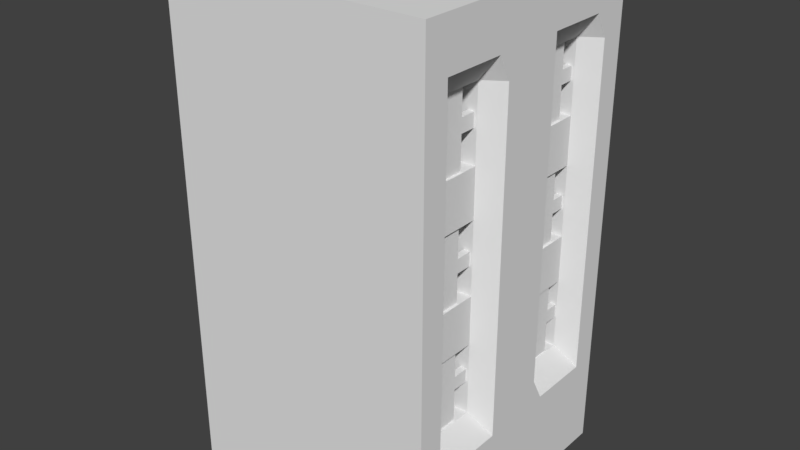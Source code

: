 # Source: Windowed_Building.blend  (saved by Blender 2.77.0; exported with 4.5.12 LTS)
import bpy
from mathutils import Matrix  # noqa: F401  (used for matrix-valued properties, if any)

bpy.ops.wm.read_factory_settings(use_empty=True)
scene = bpy.context.scene
scene.name = 'Scene'

# ---- collections
col_collection_1 = bpy.data.collections.new('Collection 1'); scene.collection.children.link(col_collection_1)

# ---- world
world_world = bpy.data.worlds.new('World'); scene.world = world_world
world_world.color = (0.05088, 0.05088, 0.05088)
world_world.use_sun_shadow = False
world_world.sun_shadow_jitter_overblur = 0.0
world_world.cycles.sampling_method = 'MANUAL'

# ---- meshes
me_cube_001 = bpy.data.meshes.new('Cube.001')
me_cube_001.from_pydata([(-3.56, -3.56, -6.641), (-3.56, -3.56, 6.641), (-3.56, 3.56, -6.641), (-3.56, 3.56, 6.641), (3.56, -3.56, -6.641), (3.56, -3.56, 6.641), (3.56, 3.56, -6.641), (3.56, 3.56, 6.641), (-3.56, -3.56, -6.008), (-3.56, -3.56, -5.376), (-3.56, -3.56, -4.743), (-3.56, -3.56, -4.111), (-3.56, -3.56, -3.478), (-3.56, -3.56, -2.846), (-3.56, -3.56, -2.214), (-3.56, -3.56, -1.581), (-3.56, -3.56, -0.9487), (-3.56, -3.56, -0.3162), (-3.56, -3.56, 0.3162), (-3.56, -3.56, 0.9487), (-3.56, -3.56, 1.581), (-3.56, -3.56, 2.214), (-3.56, -3.56, 2.846), (-3.56, -3.56, 3.479), (-3.56, -3.56, 4.111), (-3.56, -3.56, 4.743), (-3.56, -3.56, 5.376), (-3.56, -3.56, 6.008), (-3.56, 3.56, 6.008), (-3.56, 3.56, 5.376), (-3.56, 3.56, 4.743), (-3.56, 3.56, 4.111), (-3.56, 3.56, 3.478), (-3.56, 3.56, 2.846), (-3.56, 3.56, 2.214), (-3.56, 3.56, 1.581), (-3.56, 3.56, 0.9487), (-3.56, 3.56, 0.3162), (-3.56, 3.56, -0.3162), (-3.56, 3.56, -0.9487), (-3.56, 3.56, -1.581), (-3.56, 3.56, -2.214), (-3.56, 3.56, -2.846), (-3.56, 3.56, -3.479), (-3.56, 3.56, -4.111), (-3.56, 3.56, -4.743), (-3.56, 3.56, -5.376), (-3.56, 3.56, -6.008), (3.56, 3.56, 6.008), (3.56, 3.56, 5.376), (3.56, 3.56, 4.743), (3.56, 3.56, 4.111), (3.56, 3.56, 3.478), (3.56, 3.56, 2.846), (3.56, 3.56, 2.214), (3.56, 3.56, 1.581), (3.56, 3.56, 0.9487), (3.56, 3.56, 0.3162), (3.56, 3.56, -0.3162), (3.56, 3.56, -0.9487), (3.56, 3.56, -1.581), (3.56, 3.56, -2.214), (3.56, 3.56, -2.846), (3.56, 3.56, -3.479), (3.56, 3.56, -4.111), (3.56, 3.56, -4.743), (3.56, 3.56, -5.376), (3.56, 3.56, -6.008), (3.56, -3.56, 6.008), (3.56, -3.56, 5.376), (3.56, -3.56, 4.743), (3.56, -3.56, 4.111), (3.56, -3.56, 3.478), (3.56, -3.56, 2.846), (3.56, -3.56, 2.214), (3.56, -3.56, 1.581), (3.56, -3.56, 0.9487), (3.56, -3.56, 0.3162), (3.56, -3.56, -0.3162), (3.56, -3.56, -0.9487), (3.56, -3.56, -1.581), (3.56, -3.56, -2.214), (3.56, -3.56, -2.846), (3.56, -3.56, -3.479), (3.56, -3.56, -4.111), (3.56, -3.56, -4.743), (3.56, -3.56, -5.376), (3.56, -3.56, -6.008), (-3.56, 3.221, -6.641), (-3.56, 2.882, -6.641), (-3.56, 2.543, -6.641), (-3.56, 2.204, -6.641), (-3.56, 1.865, -6.641), (-3.56, 1.526, -6.641), (-3.56, 1.187, -6.641), (-3.56, 0.8477, -6.641), (-3.56, 0.5086, -6.641), (-3.56, 0.1695, -6.641), (-3.56, -0.1695, -6.641), (-3.56, -0.5086, -6.641), (-3.56, -0.8477, -6.641), (-3.56, -1.187, -6.641), (-3.56, -1.526, -6.641), (-3.56, -1.865, -6.641), (-3.56, -2.204, -6.641), (-3.56, -2.543, -6.641), (-3.56, -2.882, -6.641), (-3.56, -3.221, -6.641), (-3.56, -3.221, 6.641), (-3.56, -2.882, 6.641), (-3.56, -2.543, 6.641), (-3.56, -2.204, 6.641), (-3.56, -1.865, 6.641), (-3.56, -1.526, 6.641), (-3.56, -1.187, 6.641), (-3.56, -0.8477, 6.641), (-3.56, -0.5086, 6.641), (-3.56, -0.1695, 6.641), (-3.56, 0.1695, 6.641), (-3.56, 0.5086, 6.641), (-3.56, 0.8477, 6.641), (-3.56, 1.187, 6.641), (-3.56, 1.526, 6.641), (-3.56, 1.865, 6.641), (-3.56, 2.204, 6.641), (-3.56, 2.543, 6.641), (-3.56, 2.882, 6.641), (-3.56, 3.221, 6.641), (3.56, -3.221, -6.641), (3.56, -2.882, -6.641), (3.56, -2.543, -6.641), (3.56, -2.204, -6.641), (3.56, -1.865, -6.641), (3.56, -1.526, -6.641), (3.56, -1.187, -6.641), (3.56, -0.8477, -6.641), (3.56, -0.5086, -6.641), (3.56, -0.1695, -6.641), (3.56, 0.1695, -6.641), (3.56, 0.5086, -6.641), (3.56, 0.8477, -6.641), (3.56, 1.187, -6.641), (3.56, 1.526, -6.641), (3.56, 1.865, -6.641), (3.56, 2.204, -6.641), (3.56, 2.543, -6.641), (3.56, 2.882, -6.641), (3.56, 3.221, -6.641), (3.56, 3.221, 6.641), (3.56, 2.882, 6.641), (3.56, 2.543, 6.641), (3.56, 2.204, 6.641), (3.56, 1.865, 6.641), (3.56, 1.526, 6.641), (3.56, 1.187, 6.641), (3.56, 0.8477, 6.641), (3.56, 0.5086, 6.641), (3.56, 0.1695, 6.641), (3.56, -0.1695, 6.641), (3.56, -0.5086, 6.641), (3.56, -0.8477, 6.641), (3.56, -1.187, 6.641), (3.56, -1.526, 6.641), (3.56, -1.865, 6.641), (3.56, -2.204, 6.641), (3.56, -2.543, 6.641), (3.56, -2.882, 6.641), (3.56, -3.221, 6.641), (3.56, 3.221, -6.008), (3.56, 2.882, -6.008), (3.56, 2.543, -6.008), (3.56, 2.204, -6.008), (3.56, 1.865, -6.008), (3.56, 1.526, -6.008), (3.56, 1.187, -6.008), (3.56, 0.8477, -6.008), (3.56, 0.5086, -6.008), (3.56, 0.1695, -6.008), (3.56, -0.1695, -6.008), (3.56, -0.5086, -6.008), (3.56, -0.8477, -6.008), (3.56, -1.187, -6.008), (3.56, -1.526, -6.008), (3.56, -1.865, -6.008), (3.56, -2.204, -6.008), (3.56, -2.543, -6.008), (3.56, -2.882, -6.008), (3.56, -3.221, -6.008), (3.56, 3.221, -5.376), (3.56, 2.882, -5.376), (3.56, 2.543, -5.376), (3.56, 2.204, -5.376), (3.56, 1.865, -5.376), (3.56, 1.526, -5.376), (3.56, 1.187, -5.376), (3.56, 0.8477, -5.376), (3.56, 0.5086, -5.376), (3.56, 0.1695, -5.376), (3.56, -0.1695, -5.376), (3.56, -0.5086, -5.376), (3.56, -0.8477, -5.376), (3.56, -1.187, -5.376), (3.56, -1.526, -5.376), (3.56, -1.865, -5.376), (3.56, -2.204, -5.376), (3.56, -2.543, -5.376), (3.56, -2.882, -5.376), (3.56, -3.221, -5.376), (3.56, 3.221, -4.743), (3.56, 2.882, -4.743), (3.56, 2.543, -4.743), (3.56, 2.204, -4.743), (3.56, 1.865, -4.743), (3.56, 1.526, -4.743), (3.56, 1.187, -4.743), (3.56, 0.8477, -4.743), (3.56, 0.5086, -4.743), (3.56, 0.1695, -4.743), (3.56, -0.1695, -4.743), (3.56, -0.5086, -4.743), (3.56, -0.8477, -4.743), (3.56, -1.187, -4.743), (3.56, -1.526, -4.743), (3.56, -1.865, -4.743), (3.56, -2.204, -4.743), (3.56, -2.543, -4.743), (3.56, -2.882, -4.743), (3.56, -3.221, -4.743), (3.56, 3.221, -4.111), (3.56, 2.882, -4.111), (3.56, 2.543, -4.111), (3.56, 2.204, -4.111), (3.56, 1.865, -4.111), (3.56, 1.526, -4.111), (3.56, 1.187, -4.111), (3.56, 0.8477, -4.111), (3.56, 0.5086, -4.111), (3.56, 0.1695, -4.111), (3.56, -0.1695, -4.111), (3.56, -0.5086, -4.111), (3.56, -0.8477, -4.111), (3.56, -1.187, -4.111), (3.56, -1.526, -4.111), (3.56, -1.865, -4.111), (3.56, -2.204, -4.111), (3.56, -2.543, -4.111), (3.56, -2.882, -4.111), (3.56, -3.221, -4.111), (3.56, 3.221, -3.479), (3.56, 2.882, -3.479), (3.041, 2.543, -3.479), (3.041, 2.204, -3.479), (3.041, 1.865, -3.479), (3.041, 1.526, -3.479), (3.041, 1.187, -3.479), (3.56, 0.8477, -3.479), (3.56, 0.5086, -3.479), (3.56, 0.1695, -3.479), (3.56, -0.1695, -3.479), (3.56, -0.5086, -3.479), (3.56, -0.8477, -3.479), (3.041, -1.187, -3.479), (3.041, -1.526, -3.479), (3.041, -1.865, -3.479), (3.041, -2.204, -3.479), (3.041, -2.543, -3.479), (3.56, -2.882, -3.479), (3.56, -3.221, -3.479), (3.56, 3.221, -2.846), (3.56, 2.882, -2.846), (3.041, 2.543, -2.846), (3.041, 1.187, -2.846), (3.56, 0.8477, -2.846), (3.56, 0.5086, -2.846), (3.56, 0.1695, -2.846), (3.56, -0.1695, -2.846), (3.56, -0.5086, -2.846), (3.56, -0.8477, -2.846), (3.041, -1.187, -2.846), (3.041, -2.543, -2.846), (3.56, -2.882, -2.846), (3.56, -3.221, -2.846), (3.56, 3.221, -2.214), (3.56, 2.882, -2.214), (3.041, 2.543, -2.214), (3.041, 1.187, -2.214), (3.56, 0.8477, -2.214), (3.56, 0.5086, -2.214), (3.56, 0.1695, -2.214), (3.56, -0.1695, -2.214), (3.56, -0.5086, -2.214), (3.56, -0.8477, -2.214), (3.041, -1.187, -2.214), (3.041, -2.543, -2.214), (3.56, -2.882, -2.214), (3.56, -3.221, -2.214), (3.56, 3.221, -1.581), (3.56, 2.882, -1.581), (3.041, 2.543, -1.581), (3.041, 2.204, -1.581), (3.041, 1.865, -1.581), (3.041, 1.526, -1.581), (3.041, 1.187, -1.581), (3.56, 0.8477, -1.581), (3.56, 0.5086, -1.581), (3.56, 0.1695, -1.581), (3.56, -0.1695, -1.581), (3.56, -0.5086, -1.581), (3.56, -0.8477, -1.581), (3.041, -1.187, -1.581), (3.041, -1.526, -1.581), (3.041, -1.865, -1.581), (3.041, -2.204, -1.581), (3.041, -2.543, -1.581), (3.56, -2.882, -1.581), (3.56, -3.221, -1.581), (3.56, 3.221, -0.9487), (3.56, 2.882, -0.9487), (3.04, 2.543, -0.9487), (3.04, 2.204, -0.9487), (3.04, 1.865, -0.9487), (3.04, 1.526, -0.9487), (3.04, 1.187, -0.9487), (3.56, 0.8477, -0.9487), (3.56, 0.5086, -0.9487), (3.56, 0.1695, -0.9487), (3.56, -0.1695, -0.9487), (3.56, -0.5086, -0.9487), (3.56, -0.8477, -0.9487), (3.04, -1.187, -0.9487), (3.04, -1.526, -0.9487), (3.04, -1.865, -0.9487), (3.04, -2.204, -0.9487), (3.04, -2.543, -0.9487), (3.56, -2.882, -0.9487), (3.56, -3.221, -0.9487), (3.56, 3.221, -0.3162), (3.56, 2.882, -0.3162), (3.041, 2.543, -0.3162), (3.041, 2.204, -0.3162), (3.041, 1.865, -0.3162), (3.041, 1.526, -0.3162), (3.041, 1.187, -0.3162), (3.56, 0.8477, -0.3162), (3.56, 0.5086, -0.3162), (3.56, 0.1695, -0.3162), (3.56, -0.1695, -0.3162), (3.56, -0.5086, -0.3162), (3.56, -0.8477, -0.3162), (3.041, -1.187, -0.3162), (3.041, -1.526, -0.3162), (3.041, -1.865, -0.3162), (3.041, -2.204, -0.3162), (3.041, -2.543, -0.3162), (3.56, -2.882, -0.3162), (3.56, -3.221, -0.3162), (3.56, 3.221, 0.3162), (3.56, 2.882, 0.3162), (3.041, 2.543, 0.3162), (3.041, 1.187, 0.3162), (3.56, 0.8477, 0.3162), (3.56, 0.5086, 0.3162), (3.56, 0.1695, 0.3162), (3.56, -0.1695, 0.3162), (3.56, -0.5086, 0.3162), (3.56, -0.8477, 0.3162), (3.041, -1.187, 0.3162), (3.041, -2.543, 0.3162), (3.56, -2.882, 0.3162), (3.56, -3.221, 0.3162), (3.56, 3.221, 0.9487), (3.56, 2.882, 0.9487), (3.041, 2.543, 0.9487), (3.041, 1.187, 0.9487), (3.56, 0.8477, 0.9487), (3.56, 0.5086, 0.9487), (3.56, 0.1695, 0.9487), (3.56, -0.1695, 0.9487), (3.56, -0.5086, 0.9487), (3.56, -0.8477, 0.9487), (3.041, -1.187, 0.9487), (3.041, -2.543, 0.9487), (3.56, -2.882, 0.9487), (3.56, -3.221, 0.9487), (3.56, 3.221, 1.581), (3.56, 2.882, 1.581), (3.041, 2.543, 1.581), (3.041, 2.204, 1.581), (3.041, 1.865, 1.581), (3.041, 1.526, 1.581), (3.041, 1.187, 1.581), (3.56, 0.8477, 1.581), (3.56, 0.5086, 1.581), (3.56, 0.1695, 1.581), (3.56, -0.1695, 1.581), (3.56, -0.5086, 1.581), (3.56, -0.8477, 1.581), (3.041, -1.187, 1.581), (3.041, -1.526, 1.581), (3.041, -1.865, 1.581), (3.041, -2.204, 1.581), (3.041, -2.543, 1.581), (3.56, -2.882, 1.581), (3.56, -3.221, 1.581), (3.56, 3.221, 2.214), (3.56, 2.882, 2.214), (3.04, 2.543, 2.214), (3.04, 2.204, 2.214), (3.04, 1.865, 2.214), (3.04, 1.526, 2.214), (3.04, 1.187, 2.214), (3.56, 0.8477, 2.214), (3.56, 0.5086, 2.214), (3.56, 0.1695, 2.214), (3.56, -0.1695, 2.214), (3.56, -0.5086, 2.214), (3.56, -0.8477, 2.214), (3.04, -1.187, 2.214), (3.04, -1.526, 2.214), (3.04, -1.865, 2.214), (3.04, -2.204, 2.214), (3.04, -2.543, 2.214), (3.56, -2.882, 2.214), (3.56, -3.221, 2.214), (3.56, 3.221, 2.846), (3.56, 2.882, 2.846), (3.041, 2.543, 2.846), (3.041, 2.204, 2.846), (3.041, 1.865, 2.846), (3.041, 1.526, 2.846), (3.041, 1.187, 2.846), (3.56, 0.8477, 2.846), (3.56, 0.5086, 2.846), (3.56, 0.1695, 2.846), (3.56, -0.1695, 2.846), (3.56, -0.5086, 2.846), (3.56, -0.8477, 2.846), (3.041, -1.187, 2.846), (3.041, -1.526, 2.846), (3.041, -1.865, 2.846), (3.041, -2.204, 2.846), (3.041, -2.543, 2.846), (3.56, -2.882, 2.846), (3.56, -3.221, 2.846), (3.56, 3.221, 3.478), (3.56, 2.882, 3.478), (3.041, 2.543, 3.478), (3.041, 1.187, 3.478), (3.56, 0.8477, 3.478), (3.56, 0.5086, 3.478), (3.56, 0.1695, 3.478), (3.56, -0.1695, 3.478), (3.56, -0.5086, 3.478), (3.56, -0.8477, 3.478), (3.041, -1.187, 3.478), (3.041, -2.543, 3.478), (3.56, -2.882, 3.478), (3.56, -3.221, 3.478), (3.56, 3.221, 4.111), (3.56, 2.882, 4.111), (3.041, 2.543, 4.111), (3.041, 1.187, 4.111), (3.56, 0.8477, 4.111), (3.56, 0.5086, 4.111), (3.56, 0.1695, 4.111), (3.56, -0.1695, 4.111), (3.56, -0.5086, 4.111), (3.56, -0.8477, 4.111), (3.041, -1.187, 4.111), (3.041, -2.543, 4.111), (3.56, -2.882, 4.111), (3.56, -3.221, 4.111), (3.56, 3.221, 4.743), (3.56, 2.882, 4.743), (3.041, 2.543, 4.743), (3.041, 2.204, 4.743), (3.041, 1.865, 4.743), (3.041, 1.526, 4.743), (3.041, 1.187, 4.743), (3.56, 0.8477, 4.743), (3.56, 0.5086, 4.743), (3.56, 0.1695, 4.743), (3.56, -0.1695, 4.743), (3.56, -0.5086, 4.743), (3.56, -0.8477, 4.743), (3.041, -1.187, 4.743), (3.041, -1.526, 4.743), (3.041, -1.865, 4.743), (3.041, -2.204, 4.743), (3.041, -2.543, 4.743), (3.56, -2.882, 4.743), (3.56, -3.221, 4.743), (3.56, 3.221, 5.376), (3.56, 2.882, 5.376), (3.56, 2.543, 5.376), (3.56, 2.204, 5.376), (3.56, 1.865, 5.376), (3.56, 1.526, 5.376), (3.56, 1.187, 5.376), (3.56, 0.8477, 5.376), (3.56, 0.5086, 5.376), (3.56, 0.1695, 5.376), (3.56, -0.1695, 5.376), (3.56, -0.5086, 5.376), (3.56, -0.8477, 5.376), (3.56, -1.187, 5.376), (3.56, -1.526, 5.376), (3.56, -1.865, 5.376), (3.56, -2.204, 5.376), (3.56, -2.543, 5.376), (3.56, -2.882, 5.376), (3.56, -3.221, 5.376), (3.56, 3.221, 6.008), (3.56, 2.882, 6.008), (3.56, 2.543, 6.008), (3.56, 2.204, 6.008), (3.56, 1.865, 6.008), (3.56, 1.526, 6.008), (3.56, 1.187, 6.008), (3.56, 0.8477, 6.008), (3.56, 0.5086, 6.008), (3.56, 0.1695, 6.008), (3.56, -0.1695, 6.008), (3.56, -0.5086, 6.008), (3.56, -0.8477, 6.008), (3.56, -1.187, 6.008), (3.56, -1.526, 6.008), (3.56, -1.865, 6.008), (3.56, -2.204, 6.008), (3.56, -2.543, 6.008), (3.56, -2.882, 6.008), (3.56, -3.221, 6.008), (-3.56, -3.221, -6.008), (-3.56, -2.882, -6.008), (-3.56, -2.543, -6.008), (-3.56, -2.204, -6.008), (-3.56, -1.865, -6.008), (-3.56, -1.526, -6.008), (-3.56, -1.187, -6.008), (-3.56, -0.8477, -6.008), (-3.56, -0.5086, -6.008), (-3.56, -0.1695, -6.008), (-3.56, 0.1695, -6.008), (-3.56, 0.5086, -6.008), (-3.56, 0.8477, -6.008), (-3.56, 1.187, -6.008), (-3.56, 1.526, -6.008), (-3.56, 1.865, -6.008), (-3.56, 2.204, -6.008), (-3.56, 2.543, -6.008), (-3.56, 2.882, -6.008), (-3.56, 3.221, -6.008), (-3.56, -3.221, -5.376), (-3.56, -2.882, -5.376), (-3.56, -2.543, -5.376), (-3.56, -2.204, -5.376), (-3.56, -1.865, -5.376), (-3.56, -1.526, -5.376), (-3.56, -1.187, -5.376), (-3.56, -0.8477, -5.376), (-3.56, -0.5086, -5.376), (-3.56, -0.1695, -5.376), (-3.56, 0.1695, -5.376), (-3.56, 0.5086, -5.376), (-3.56, 0.8477, -5.376), (-3.56, 1.187, -5.376), (-3.56, 1.526, -5.376), (-3.56, 1.865, -5.376), (-3.56, 2.204, -5.376), (-3.56, 2.543, -5.376), (-3.56, 2.882, -5.376), (-3.56, 3.221, -5.376), (-3.56, -3.221, -4.743), (-3.56, -2.882, -4.743), (-3.56, -2.543, -4.743), (-3.56, -2.204, -4.743), (-3.56, -1.865, -4.743), (-3.56, -1.526, -4.743), (-3.56, -1.187, -4.743), (-3.56, -0.8477, -4.743), (-3.56, -0.5086, -4.743), (-3.56, -0.1695, -4.743), (-3.56, 0.1695, -4.743), (-3.56, 0.5086, -4.743), (-3.56, 0.8477, -4.743), (-3.56, 1.187, -4.743), (-3.56, 1.526, -4.743), (-3.56, 1.865, -4.743), (-3.56, 2.204, -4.743), (-3.56, 2.543, -4.743), (-3.56, 2.882, -4.743), (-3.56, 3.221, -4.743), (-3.56, -3.221, -4.111), (-3.56, -2.882, -4.111), (-3.56, -2.543, -4.111), (-3.56, -2.204, -4.111), (-3.56, -1.865, -4.111), (-3.56, -1.526, -4.111), (-3.56, -1.187, -4.111), (-3.56, -0.8477, -4.111), (-3.56, -0.5086, -4.111), (-3.56, -0.1695, -4.111), (-3.56, 0.1695, -4.111), (-3.56, 0.5086, -4.111), (-3.56, 0.8477, -4.111), (-3.56, 1.187, -4.111), (-3.56, 1.526, -4.111), (-3.56, 1.865, -4.111), (-3.56, 2.204, -4.111), (-3.56, 2.543, -4.111), (-3.56, 2.882, -4.111), (-3.56, 3.221, -4.111), (-3.56, -3.221, -3.478), (-3.56, -2.882, -3.478), (-3.041, -2.543, -3.478), (-3.041, -2.204, -3.478), (-3.041, -1.865, -3.478), (-3.041, -1.526, -3.478), (-3.041, -1.187, -3.478), (-3.56, -0.8477, -3.478), (-3.56, -0.5086, -3.478), (-3.56, -0.1695, -3.478), (-3.56, 0.1695, -3.478), (-3.56, 0.5086, -3.478), (-3.56, 0.8477, -3.479), (-3.041, 1.187, -3.479), (-3.041, 1.526, -3.479), (-3.041, 1.865, -3.479), (-3.041, 2.204, -3.479), (-3.041, 2.543, -3.479), (-3.56, 2.882, -3.479), (-3.56, 3.221, -3.479), (-3.56, -3.221, -2.846), (-3.56, -2.882, -2.846), (-3.041, -2.543, -2.846), (-3.041, -1.187, -2.846), (-3.56, -0.8477, -2.846), (-3.56, -0.5086, -2.846), (-3.56, -0.1695, -2.846), (-3.56, 0.1695, -2.846), (-3.56, 0.5086, -2.846), (-3.56, 0.8477, -2.846), (-3.041, 1.187, -2.846), (-3.041, 2.543, -2.846), (-3.56, 2.882, -2.846), (-3.56, 3.221, -2.846), (-3.56, -3.221, -2.214), (-3.56, -2.882, -2.214), (-3.041, -2.543, -2.214), (-3.041, -1.187, -2.214), (-3.56, -0.8477, -2.214), (-3.56, -0.5086, -2.214), (-3.56, -0.1695, -2.214), (-3.56, 0.1695, -2.214), (-3.56, 0.5086, -2.214), (-3.56, 0.8477, -2.214), (-3.041, 1.187, -2.214), (-3.041, 2.543, -2.214), (-3.56, 2.882, -2.214), (-3.56, 3.221, -2.214), (-3.56, -3.221, -1.581), (-3.56, -2.882, -1.581), (-3.041, -2.543, -1.581), (-3.041, -2.204, -1.581), (-3.041, -1.865, -1.581), (-3.041, -1.526, -1.581), (-3.041, -1.187, -1.581), (-3.56, -0.8477, -1.581), (-3.56, -0.5086, -1.581), (-3.56, -0.1695, -1.581), (-3.56, 0.1695, -1.581), (-3.56, 0.5086, -1.581), (-3.56, 0.8477, -1.581), (-3.041, 1.187, -1.581), (-3.041, 1.526, -1.581), (-3.041, 1.865, -1.581), (-3.041, 2.204, -1.581), (-3.041, 2.543, -1.581), (-3.56, 2.882, -1.581), (-3.56, 3.221, -1.581), (-3.56, -3.221, -0.9487), (-3.56, -2.882, -0.9487), (-3.56, -2.543, -0.9487), (-3.56, -2.204, -0.9487), (-3.56, -1.865, -0.9487), (-3.56, -1.526, -0.9487), (-3.56, -1.187, -0.9487), (-3.56, -0.8477, -0.9487), (-3.56, -0.5086, -0.9487), (-3.56, -0.1695, -0.9487), (-3.56, 0.1695, -0.9487), (-3.56, 0.5086, -0.9487), (-3.56, 0.8477, -0.9487), (-3.56, 1.187, -0.9487), (-3.56, 1.526, -0.9487), (-3.56, 1.865, -0.9487), (-3.56, 2.204, -0.9487), (-3.56, 2.543, -0.9487), (-3.56, 2.882, -0.9487), (-3.56, 3.221, -0.9487), (-3.56, -3.221, -0.3162), (-3.56, -2.882, -0.3162), (-3.041, -2.543, -0.3162), (-3.041, -2.204, -0.3162), (-3.041, -1.865, -0.3162), (-3.041, -1.526, -0.3162), (-3.041, -1.187, -0.3162), (-3.56, -0.8477, -0.3162), (-3.56, -0.5086, -0.3162), (-3.56, -0.1695, -0.3162), (-3.56, 0.1695, -0.3162), (-3.56, 0.5086, -0.3162), (-3.56, 0.8477, -0.3162), (-3.041, 1.187, -0.3162), (-3.041, 1.526, -0.3162), (-3.041, 1.865, -0.3162), (-3.041, 2.204, -0.3162), (-3.041, 2.543, -0.3162), (-3.56, 2.882, -0.3162), (-3.56, 3.221, -0.3162), (-3.56, -3.221, 0.3162), (-3.56, -2.882, 0.3162), (-3.041, -2.543, 0.3162), (-3.041, -1.187, 0.3162), (-3.56, -0.8477, 0.3162), (-3.56, -0.5086, 0.3162), (-3.56, -0.1695, 0.3162), (-3.56, 0.1695, 0.3162), (-3.56, 0.5086, 0.3162), (-3.56, 0.8477, 0.3162), (-3.041, 1.187, 0.3162), (-3.041, 2.543, 0.3162), (-3.56, 2.882, 0.3162), (-3.56, 3.221, 0.3162), (-3.56, -3.221, 0.9487), (-3.56, -2.882, 0.9487), (-3.041, -2.543, 0.9487), (-3.041, -1.187, 0.9487), (-3.56, -0.8477, 0.9487), (-3.56, -0.5086, 0.9487), (-3.56, -0.1695, 0.9487), (-3.56, 0.1695, 0.9487), (-3.56, 0.5086, 0.9487), (-3.56, 0.8477, 0.9487), (-3.041, 1.187, 0.9487), (-3.041, 2.543, 0.9487), (-3.56, 2.882, 0.9487), (-3.56, 3.221, 0.9487), (-3.56, -3.221, 1.581), (-3.56, -2.882, 1.581), (-3.041, -2.543, 1.581), (-3.041, -2.204, 1.581), (-3.041, -1.865, 1.581), (-3.041, -1.526, 1.581), (-3.041, -1.187, 1.581), (-3.56, -0.8477, 1.581), (-3.56, -0.5086, 1.581), (-3.56, -0.1695, 1.581), (-3.56, 0.1695, 1.581), (-3.56, 0.5086, 1.581), (-3.56, 0.8477, 1.581), (-3.041, 1.187, 1.581), (-3.041, 1.526, 1.581), (-3.041, 1.865, 1.581), (-3.041, 2.204, 1.581), (-3.041, 2.543, 1.581), (-3.56, 2.882, 1.581), (-3.56, 3.221, 1.581), (-3.56, -3.221, 2.214), (-3.56, -2.882, 2.214), (-3.56, -2.543, 2.214), (-3.56, -2.204, 2.214), (-3.56, -1.865, 2.214), (-3.56, -1.526, 2.214), (-3.56, -1.187, 2.214), (-3.56, -0.8477, 2.214), (-3.56, -0.5086, 2.214), (-3.56, -0.1695, 2.214), (-3.56, 0.1695, 2.214), (-3.56, 0.5086, 2.214), (-3.56, 0.8477, 2.214), (-3.56, 1.187, 2.214), (-3.56, 1.526, 2.214), (-3.56, 1.865, 2.214), (-3.56, 2.204, 2.214), (-3.56, 2.543, 2.214), (-3.56, 2.882, 2.214), (-3.56, 3.221, 2.214), (-3.56, -3.221, 2.846), (-3.56, -2.882, 2.846), (-3.041, -2.543, 2.846), (-3.041, -2.204, 2.846), (-3.041, -1.865, 2.846), (-3.041, -1.526, 2.846), (-3.041, -1.187, 2.846), (-3.56, -0.8477, 2.846), (-3.56, -0.5086, 2.846), (-3.56, -0.1695, 2.846), (-3.56, 0.1695, 2.846), (-3.56, 0.5086, 2.846), (-3.56, 0.8477, 2.846), (-3.041, 1.187, 2.846), (-3.041, 1.526, 2.846), (-3.041, 1.865, 2.846), (-3.041, 2.204, 2.846), (-3.041, 2.543, 2.846), (-3.56, 2.882, 2.846), (-3.56, 3.221, 2.846), (-3.56, -3.221, 3.479), (-3.56, -2.882, 3.479), (-3.041, -2.543, 3.479), (-3.041, -1.187, 3.479), (-3.56, -0.8477, 3.479), (-3.56, -0.5086, 3.479), (-3.56, -0.1695, 3.479), (-3.56, 0.1695, 3.479), (-3.56, 0.5086, 3.479), (-3.56, 0.8477, 3.479), (-3.041, 1.187, 3.479), (-3.041, 2.543, 3.478), (-3.56, 2.882, 3.478), (-3.56, 3.221, 3.478), (-3.56, -3.221, 4.111), (-3.56, -2.882, 4.111), (-3.041, -2.543, 4.111), (-3.041, -1.187, 4.111), (-3.56, -0.8477, 4.111), (-3.56, -0.5086, 4.111), (-3.56, -0.1695, 4.111), (-3.56, 0.1695, 4.111), (-3.56, 0.5086, 4.111), (-3.56, 0.8477, 4.111), (-3.041, 1.187, 4.111), (-3.041, 2.543, 4.111), (-3.56, 2.882, 4.111), (-3.56, 3.221, 4.111), (-3.56, -3.221, 4.743), (-3.56, -2.882, 4.743), (-3.041, -2.543, 4.743), (-3.041, -2.204, 4.743), (-3.041, -1.865, 4.743), (-3.041, -1.526, 4.743), (-3.041, -1.187, 4.743), (-3.56, -0.8477, 4.743), (-3.56, -0.5086, 4.743), (-3.56, -0.1695, 4.743), (-3.56, 0.1695, 4.743), (-3.56, 0.5086, 4.743), (-3.56, 0.8477, 4.743), (-3.041, 1.187, 4.743), (-3.041, 1.526, 4.743), (-3.041, 1.865, 4.743), (-3.041, 2.204, 4.743), (-3.041, 2.543, 4.743), (-3.56, 2.882, 4.743), (-3.56, 3.221, 4.743), (-3.56, -3.221, 5.376), (-3.56, -2.882, 5.376), (-3.56, -2.543, 5.376), (-3.56, -2.204, 5.376), (-3.56, -1.865, 5.376), (-3.56, -1.526, 5.376), (-3.56, -1.187, 5.376), (-3.56, -0.8477, 5.376), (-3.56, -0.5086, 5.376), (-3.56, -0.1695, 5.376), (-3.56, 0.1695, 5.376), (-3.56, 0.5086, 5.376), (-3.56, 0.8477, 5.376), (-3.56, 1.187, 5.376), (-3.56, 1.526, 5.376), (-3.56, 1.865, 5.376), (-3.56, 2.204, 5.376), (-3.56, 2.543, 5.376), (-3.56, 2.882, 5.376), (-3.56, 3.221, 5.376), (-3.56, -3.221, 6.008), (-3.56, -2.882, 6.008), (-3.56, -2.543, 6.008), (-3.56, -2.204, 6.008), (-3.56, -1.865, 6.008), (-3.56, -1.526, 6.008), (-3.56, -1.187, 6.008), (-3.56, -0.8477, 6.008), (-3.56, -0.5086, 6.008), (-3.56, -0.1695, 6.008), (-3.56, 0.1695, 6.008), (-3.56, 0.5086, 6.008), (-3.56, 0.8477, 6.008), (-3.56, 1.187, 6.008), (-3.56, 1.526, 6.008), (-3.56, 1.865, 6.008), (-3.56, 2.204, 6.008), (-3.56, 2.543, 6.008), (-3.56, 2.882, 6.008), (-3.56, 3.221, 6.008), (1.673, 2.543, -3.479), (1.673, 2.204, -3.479), (1.673, 1.865, -3.479), (1.673, 1.526, -3.479), (1.673, 1.187, -3.479), (1.673, -1.187, -3.479), (1.673, -1.526, -3.479), (1.673, -1.865, -3.479), (1.673, -2.204, -3.479), (1.673, -2.543, -3.479), (1.673, 2.543, -2.846), (1.673, 2.204, -2.846), (1.673, 1.865, -2.846), (1.673, 1.526, -2.846), (1.673, 1.187, -2.846), (1.673, -1.187, -2.846), (1.673, -1.526, -2.846), (1.673, -1.865, -2.846), (1.673, -2.204, -2.846), (1.673, -2.543, -2.846), (1.673, 2.543, -2.214), (1.673, 2.204, -2.214), (1.673, 1.865, -2.214), (1.673, 1.526, -2.214), (1.673, 1.187, -2.214), (1.673, -1.187, -2.214), (1.673, -1.526, -2.214), (1.673, -1.865, -2.214), (1.673, -2.204, -2.214), (1.673, -2.543, -2.214), (1.673, 2.543, -1.581), (1.673, 2.204, -1.581), (1.673, 1.865, -1.581), (1.673, 1.526, -1.581), (1.673, 1.187, -1.581), (1.673, -1.187, -1.581), (1.673, -1.526, -1.581), (1.673, -1.865, -1.581), (1.673, -2.204, -1.581), (1.673, -2.543, -1.581), (1.673, 2.543, -0.3162), (1.673, 2.204, -0.3162), (1.673, 1.865, -0.3162), (1.673, 1.526, -0.3162), (1.673, 1.187, -0.3162), (1.673, -1.187, -0.3162), (1.673, -1.526, -0.3162), (1.673, -1.865, -0.3162), (1.673, -2.204, -0.3162), (1.673, -2.543, -0.3162), (1.673, 2.543, 0.3162), (1.673, 2.204, 0.3162), (1.673, 1.865, 0.3162), (1.673, 1.526, 0.3162), (1.673, 1.187, 0.3162), (1.673, -1.187, 0.3162), (1.673, -1.526, 0.3162), (1.673, -1.865, 0.3162), (1.673, -2.204, 0.3162), (1.673, -2.543, 0.3162), (1.673, 2.543, 0.9487), (1.673, 2.204, 0.9487), (1.673, 1.865, 0.9487), (1.673, 1.526, 0.9487), (1.673, 1.187, 0.9487), (1.673, -1.187, 0.9487), (1.673, -1.526, 0.9487), (1.673, -1.865, 0.9487), (1.673, -2.204, 0.9487), (1.673, -2.543, 0.9487), (1.673, 2.543, 1.581), (1.673, 2.204, 1.581), (1.673, 1.865, 1.581), (1.673, 1.526, 1.581), (1.673, 1.187, 1.581), (1.673, -1.187, 1.581), (1.673, -1.526, 1.581), (1.673, -1.865, 1.581), (1.673, -2.204, 1.581), (1.673, -2.543, 1.581), (1.673, 2.543, 2.846), (1.673, 2.204, 2.846), (1.673, 1.865, 2.846), (1.673, 1.526, 2.846), (1.673, 1.187, 2.846), (1.673, -1.187, 2.846), (1.673, -1.526, 2.846), (1.673, -1.865, 2.846), (1.673, -2.204, 2.846), (1.673, -2.543, 2.846), (1.673, 2.543, 3.478), (1.673, 2.204, 3.478), (1.673, 1.865, 3.478), (1.673, 1.526, 3.478), (1.673, 1.187, 3.478), (1.673, -1.187, 3.478), (1.673, -1.526, 3.478), (1.673, -1.865, 3.478), (1.673, -2.204, 3.478), (1.673, -2.543, 3.478), (1.673, 2.543, 4.111), (1.673, 2.204, 4.111), (1.673, 1.865, 4.111), (1.673, 1.526, 4.111), (1.673, 1.187, 4.111), (1.673, -1.187, 4.111), (1.673, -1.526, 4.111), (1.673, -1.865, 4.111), (1.673, -2.204, 4.111), (1.673, -2.543, 4.111), (1.673, 2.543, 4.743), (1.673, 2.204, 4.743), (1.673, 1.865, 4.743), (1.673, 1.526, 4.743), (1.673, 1.187, 4.743), (1.673, -1.187, 4.743), (1.673, -1.526, 4.743), (1.673, -1.865, 4.743), (1.673, -2.204, 4.743), (1.673, -2.543, 4.743), (-1.673, -2.543, -3.478), (-1.673, -2.204, -3.478), (-1.673, -1.865, -3.478), (-1.673, -1.526, -3.478), (-1.673, -1.187, -3.478), (-1.673, 1.187, -3.479), (-1.673, 1.526, -3.479), (-1.673, 1.865, -3.479), (-1.673, 2.204, -3.479), (-1.673, 2.543, -3.479), (-1.673, -2.543, -2.846), (-1.673, -2.204, -2.846), (-1.673, -1.865, -2.846), (-1.673, -1.526, -2.846), (-1.673, -1.187, -2.846), (-1.673, 1.187, -2.846), (-1.673, 1.526, -2.846), (-1.673, 1.865, -2.846), (-1.673, 2.204, -2.846), (-1.673, 2.543, -2.846), (-1.673, -2.543, -2.214), (-1.673, -2.204, -2.214), (-1.673, -1.865, -2.214), (-1.673, -1.526, -2.214), (-1.673, -1.187, -2.214), (-1.673, 1.187, -2.214), (-1.673, 1.526, -2.214), (-1.673, 1.865, -2.214), (-1.673, 2.204, -2.214), (-1.673, 2.543, -2.214), (-1.673, -2.543, -1.581), (-1.673, -2.204, -1.581), (-1.673, -1.865, -1.581), (-1.673, -1.526, -1.581), (-1.673, -1.187, -1.581), (-1.673, 1.187, -1.581), (-1.673, 1.526, -1.581), (-1.673, 1.865, -1.581), (-1.673, 2.204, -1.581), (-1.673, 2.543, -1.581), (-1.673, -2.543, -0.3162), (-1.673, -2.204, -0.3162), (-1.673, -1.865, -0.3162), (-1.673, -1.526, -0.3162), (-1.673, -1.187, -0.3162), (-1.673, 1.187, -0.3162), (-1.673, 1.526, -0.3162), (-1.673, 1.865, -0.3162), (-1.673, 2.204, -0.3162), (-1.673, 2.543, -0.3162), (-1.673, -2.543, 0.3162), (-1.673, -2.204, 0.3162), (-1.673, -1.865, 0.3162), (-1.673, -1.526, 0.3162), (-1.673, -1.187, 0.3162), (-1.673, 1.187, 0.3162), (-1.673, 1.526, 0.3162), (-1.673, 1.865, 0.3162), (-1.673, 2.204, 0.3162), (-1.673, 2.543, 0.3162), (-1.673, -2.543, 0.9487), (-1.673, -2.204, 0.9487), (-1.673, -1.865, 0.9487), (-1.673, -1.526, 0.9487), (-1.673, -1.187, 0.9487), (-1.673, 1.187, 0.9487), (-1.673, 1.526, 0.9487), (-1.673, 1.865, 0.9487), (-1.673, 2.204, 0.9487), (-1.673, 2.543, 0.9487), (-1.673, -2.543, 1.581), (-1.673, -2.204, 1.581), (-1.673, -1.865, 1.581), (-1.673, -1.526, 1.581), (-1.673, -1.187, 1.581), (-1.673, 1.187, 1.581), (-1.673, 1.526, 1.581), (-1.673, 1.865, 1.581), (-1.673, 2.204, 1.581), (-1.673, 2.543, 1.581), (-1.673, -2.543, 2.846), (-1.673, -2.204, 2.846), (-1.673, -1.865, 2.846), (-1.673, -1.526, 2.846), (-1.673, -1.187, 2.846), (-1.673, 1.187, 2.846), (-1.673, 1.526, 2.846), (-1.673, 1.865, 2.846), (-1.673, 2.204, 2.846), (-1.673, 2.543, 2.846), (-1.673, -2.543, 3.479), (-1.673, -2.204, 3.479), (-1.673, -1.865, 3.479), (-1.673, -1.526, 3.479), (-1.673, -1.187, 3.479), (-1.673, 1.187, 3.479), (-1.673, 1.526, 3.479), (-1.673, 1.865, 3.479), (-1.673, 2.204, 3.479), (-1.673, 2.543, 3.478), (-1.673, -2.543, 4.111), (-1.673, -2.204, 4.111), (-1.673, -1.865, 4.111), (-1.673, -1.526, 4.111), (-1.673, -1.187, 4.111), (-1.673, 1.187, 4.111), (-1.673, 1.526, 4.111), (-1.673, 1.865, 4.111), (-1.673, 2.204, 4.111), (-1.673, 2.543, 4.111), (-1.673, -2.543, 4.743), (-1.673, -2.204, 4.743), (-1.673, -1.865, 4.743), (-1.673, -1.526, 4.743), (-1.673, -1.187, 4.743), (-1.673, 1.187, 4.743), (-1.673, 1.526, 4.743), (-1.673, 1.865, 4.743), (-1.673, 2.204, 4.743), (-1.673, 2.543, 4.743), (-3.56, 2.035, -6.641), (-3.56, 2.035, 6.641), (3.56, 2.035, -6.641), (3.56, 2.035, 6.641), (3.56, 2.035, -6.008), (3.56, 2.035, -5.376), (3.56, 2.035, -4.743), (3.56, 2.035, -4.111), (3.041, 2.035, -3.479), (3.041, 2.035, -1.581), (3.04, 2.035, -0.9487), (3.041, 2.035, -0.3162), (3.041, 2.035, 1.581), (3.04, 2.035, 2.214), (3.041, 2.035, 2.846), (3.041, 2.035, 4.743), (3.56, 2.035, 5.376), (3.56, 2.035, 6.008), (-3.56, 2.035, -6.008), (-3.56, 2.035, -5.376), (-3.56, 2.035, -4.743), (-3.56, 2.035, -4.111), (-3.041, 2.035, -3.479), (-3.041, 2.035, -1.581), (-3.56, 2.035, -0.9487), (-3.041, 2.035, -0.3162), (-3.041, 2.035, 1.581), (-3.56, 2.035, 2.214), (-3.041, 2.035, 2.846), (-3.041, 2.035, 4.743), (-3.56, 2.035, 5.376), (-3.56, 2.035, 6.008), (1.673, 2.035, -3.479), (1.673, 2.035, -2.846), (1.673, 2.035, -2.214), (1.673, 2.035, -1.581), (1.673, 2.035, -0.3162), (1.673, 2.035, 0.3162), (1.673, 2.035, 0.9487), (1.673, 2.035, 1.581), (1.673, 2.035, 2.846), (1.673, 2.035, 3.478), (1.673, 2.035, 4.111), (1.673, 2.035, 4.743), (-1.673, 2.035, -3.479), (-1.673, 2.035, -2.846), (-1.673, 2.035, -2.214), (-1.673, 2.035, -1.581), (-1.673, 2.035, -0.3162), (-1.673, 2.035, 0.3162), (-1.673, 2.035, 0.9487), (-1.673, 2.035, 1.581), (-1.673, 2.035, 2.846), (-1.673, 2.035, 3.479), (-1.673, 2.035, 4.111), (-1.673, 2.035, 4.743), (-3.56, 1.695, -6.641), (-3.56, 1.695, 6.641), (3.56, 1.695, -6.641), (3.56, 1.695, 6.641), (3.56, 1.695, -6.008), (3.56, 1.695, -5.376), (3.56, 1.695, -4.743), (3.56, 1.695, -4.111), (3.041, 1.695, -3.479), (3.041, 1.695, -1.581), (3.04, 1.695, -0.9487), (3.041, 1.695, -0.3162), (3.041, 1.695, 1.581), (3.04, 1.695, 2.214), (3.041, 1.695, 2.846), (3.041, 1.695, 4.743), (3.56, 1.695, 5.376), (3.56, 1.695, 6.008), (-3.56, 1.695, -6.008), (-3.56, 1.695, -5.376), (-3.56, 1.695, -4.743), (-3.56, 1.695, -4.111), (-3.041, 1.695, -3.479), (-3.041, 1.695, -1.581), (-3.56, 1.695, -0.9487), (-3.041, 1.695, -0.3162), (-3.041, 1.695, 1.581), (-3.56, 1.695, 2.214), (-3.041, 1.695, 2.846), (-3.041, 1.695, 4.743), (-3.56, 1.695, 5.376), (-3.56, 1.695, 6.008), (1.673, 1.695, -3.479), (1.673, 1.695, -2.846), (1.673, 1.695, -2.214), (1.673, 1.695, -1.581), (1.673, 1.695, -0.3162), (1.673, 1.695, 0.3162), (1.673, 1.695, 0.9487), (1.673, 1.695, 1.581), (1.673, 1.695, 2.846), (1.673, 1.695, 3.478), (1.673, 1.695, 4.111), (1.673, 1.695, 4.743), (-1.673, 1.695, -3.479), (-1.673, 1.695, -2.846), (-1.673, 1.695, -2.214), (-1.673, 1.695, -1.581), (-1.673, 1.695, -0.3162), (-1.673, 1.695, 0.3162), (-1.673, 1.695, 0.9487), (-1.673, 1.695, 1.581), (-1.673, 1.695, 2.846), (-1.673, 1.695, 3.479), (-1.673, 1.695, 4.111), (-1.673, 1.695, 4.743), (2.804, -2.112, 2.78), (2.804, -2.112, 4.78), (2.804, -1.612, 2.78), (2.804, -1.612, 4.78), (2.971, -2.112, 2.78), (2.971, -2.112, 4.78), (2.971, -1.612, 2.78), (2.971, -1.612, 4.78), (2.804, -2.112, 2.961), (2.804, -2.112, 3.143), (2.804, -2.112, 3.325), (2.804, -2.112, 3.507), (2.804, -2.112, 3.689), (2.804, -2.112, 3.871), (2.804, -2.112, 4.052), (2.804, -2.112, 4.234), (2.804, -2.112, 4.416), (2.804, -2.112, 4.598), (2.804, -1.612, 4.598), (2.804, -1.612, 4.416), (2.804, -1.612, 4.234), (2.804, -1.612, 4.052), (2.804, -1.612, 3.871), (2.804, -1.612, 3.689), (2.804, -1.612, 3.507), (2.804, -1.612, 3.325), (2.804, -1.612, 3.143), (2.804, -1.612, 2.961), (2.971, -1.612, 4.598), (2.971, -1.612, 4.416), (2.971, -1.612, 4.234), (2.971, -1.612, 4.052), (2.971, -1.612, 3.871), (2.971, -1.612, 3.689), (2.971, -1.612, 3.507), (2.971, -1.612, 3.325), (2.971, -1.612, 3.143), (2.971, -1.612, 2.961), (2.971, -2.112, 4.598), (2.971, -2.112, 4.416), (2.971, -2.112, 4.234), (2.971, -2.112, 4.052), (2.971, -2.112, 3.871), (2.971, -2.112, 3.689), (2.971, -2.112, 3.507), (2.971, -2.112, 3.325), (2.971, -2.112, 3.143), (2.971, -2.112, 2.961), (2.971, -2.613, 3.689), (2.971, -2.613, 3.871), (2.804, -2.613, 3.871), (2.804, -2.613, 3.689), (2.971, -2.613, 3.871), (2.971, -2.613, 4.052), (2.804, -2.613, 4.052), (2.804, -2.613, 3.871), (2.804, -1.112, 3.689), (2.804, -1.112, 3.871), (2.971, -1.112, 3.871), (2.971, -1.112, 3.689), (2.804, -1.112, 3.871), (2.804, -1.112, 4.052), (2.971, -1.112, 4.052), (2.971, -1.112, 3.871), (2.804, 1.65, 2.78), (2.804, 1.65, 4.78), (2.804, 2.15, 2.78), (2.804, 2.15, 4.78), (2.971, 1.65, 2.78), (2.971, 1.65, 4.78), (2.971, 2.15, 2.78), (2.971, 2.15, 4.78), (2.804, 1.65, 2.961), (2.804, 1.65, 3.143), (2.804, 1.65, 3.325), (2.804, 1.65, 3.507), (2.804, 1.65, 3.689), (2.804, 1.65, 3.871), (2.804, 1.65, 4.052), (2.804, 1.65, 4.234), (2.804, 1.65, 4.416), (2.804, 1.65, 4.598), (2.804, 2.15, 4.598), (2.804, 2.15, 4.416), (2.804, 2.15, 4.234), (2.804, 2.15, 4.052), (2.804, 2.15, 3.871), (2.804, 2.15, 3.689), (2.804, 2.15, 3.507), (2.804, 2.15, 3.325), (2.804, 2.15, 3.143), (2.804, 2.15, 2.961), (2.971, 2.15, 4.598), (2.971, 2.15, 4.416), (2.971, 2.15, 4.234), (2.971, 2.15, 4.052), (2.971, 2.15, 3.871), (2.971, 2.15, 3.689), (2.971, 2.15, 3.507), (2.971, 2.15, 3.325), (2.971, 2.15, 3.143), (2.971, 2.15, 2.961), (2.971, 1.65, 4.598), (2.971, 1.65, 4.416), (2.971, 1.65, 4.234), (2.971, 1.65, 4.052), (2.971, 1.65, 3.871), (2.971, 1.65, 3.689), (2.971, 1.65, 3.507), (2.971, 1.65, 3.325), (2.971, 1.65, 3.143), (2.971, 1.65, 2.961), (2.971, 1.15, 3.689), (2.971, 1.15, 3.871), (2.804, 1.15, 3.871), (2.804, 1.15, 3.689), (2.971, 1.15, 3.871), (2.971, 1.15, 4.052), (2.804, 1.15, 4.052), (2.804, 1.15, 3.871), (2.804, 2.651, 3.689), (2.804, 2.651, 3.871), (2.971, 2.651, 3.871), (2.971, 2.651, 3.689), (2.804, 2.651, 3.871), (2.804, 2.651, 4.052), (2.971, 2.651, 4.052), (2.971, 2.651, 3.871), (2.804, 1.65, -0.4848), (2.804, 1.65, 1.515), (2.804, 2.15, -0.4848), (2.804, 2.15, 1.515), (2.971, 1.65, -0.4848), (2.971, 1.65, 1.515), (2.971, 2.15, -0.4848), (2.971, 2.15, 1.515), (2.804, 1.65, -0.303), (2.804, 1.65, -0.1212), (2.804, 1.65, 0.06063), (2.804, 1.65, 0.2425), (2.804, 1.65, 0.4243), (2.804, 1.65, 0.6061), (2.804, 1.65, 0.7879), (2.804, 1.65, 0.9697), (2.804, 1.65, 1.152), (2.804, 1.65, 1.333), (2.804, 2.15, 1.333), (2.804, 2.15, 1.152), (2.804, 2.15, 0.9697), (2.804, 2.15, 0.7879), (2.804, 2.15, 0.6061), (2.804, 2.15, 0.4243), (2.804, 2.15, 0.2425), (2.804, 2.15, 0.06063), (2.804, 2.15, -0.1212), (2.804, 2.15, -0.303), (2.971, 2.15, 1.333), (2.971, 2.15, 1.152), (2.971, 2.15, 0.9697), (2.971, 2.15, 0.7879), (2.971, 2.15, 0.6061), (2.971, 2.15, 0.4243), (2.971, 2.15, 0.2425), (2.971, 2.15, 0.06063), (2.971, 2.15, -0.1212), (2.971, 2.15, -0.303), (2.971, 1.65, 1.333), (2.971, 1.65, 1.152), (2.971, 1.65, 0.9697), (2.971, 1.65, 0.7879), (2.971, 1.65, 0.6061), (2.971, 1.65, 0.4243), (2.971, 1.65, 0.2425), (2.971, 1.65, 0.06063), (2.971, 1.65, -0.1212), (2.971, 1.65, -0.303), (2.971, 1.15, 0.4243), (2.971, 1.15, 0.6061), (2.804, 1.15, 0.6061), (2.804, 1.15, 0.4243), (2.971, 1.15, 0.6061), (2.971, 1.15, 0.7879), (2.804, 1.15, 0.7879), (2.804, 1.15, 0.6061), (2.804, 2.651, 0.4243), (2.804, 2.651, 0.6061), (2.971, 2.651, 0.6061), (2.971, 2.651, 0.4243), (2.804, 2.651, 0.6061), (2.804, 2.651, 0.7879), (2.971, 2.651, 0.7879), (2.971, 2.651, 0.6061), (2.804, -2.117, -0.4848), (2.804, -2.117, 1.515), (2.804, -1.617, -0.4848), (2.804, -1.617, 1.515), (2.971, -2.117, -0.4848), (2.971, -2.117, 1.515), (2.971, -1.617, -0.4848), (2.971, -1.617, 1.515), (2.804, -2.117, -0.303), (2.804, -2.117, -0.1212), (2.804, -2.117, 0.06063), (2.804, -2.117, 0.2425), (2.804, -2.117, 0.4243), (2.804, -2.117, 0.6061), (2.804, -2.117, 0.7879), (2.804, -2.117, 0.9697), (2.804, -2.117, 1.152), (2.804, -2.117, 1.333), (2.804, -1.617, 1.333), (2.804, -1.617, 1.152), (2.804, -1.617, 0.9697), (2.804, -1.617, 0.7879), (2.804, -1.617, 0.6061), (2.804, -1.617, 0.4243), (2.804, -1.617, 0.2425), (2.804, -1.617, 0.06063), (2.804, -1.617, -0.1212), (2.804, -1.617, -0.303), (2.971, -1.617, 1.333), (2.971, -1.617, 1.152), (2.971, -1.617, 0.9697), (2.971, -1.617, 0.7879), (2.971, -1.617, 0.6061), (2.971, -1.617, 0.4243), (2.971, -1.617, 0.2425), (2.971, -1.617, 0.06063), (2.971, -1.617, -0.1212), (2.971, -1.617, -0.303), (2.971, -2.117, 1.333), (2.971, -2.117, 1.152), (2.971, -2.117, 0.9697), (2.971, -2.117, 0.7879), (2.971, -2.117, 0.6061), (2.971, -2.117, 0.4243), (2.971, -2.117, 0.2425), (2.971, -2.117, 0.06063), (2.971, -2.117, -0.1212), (2.971, -2.117, -0.303), (2.971, -2.617, 0.4243), (2.971, -2.617, 0.6061), (2.804, -2.617, 0.6061), (2.804, -2.617, 0.4243), (2.971, -2.617, 0.6061), (2.971, -2.617, 0.7879), (2.804, -2.617, 0.7879), (2.804, -2.617, 0.6061), (2.804, -1.116, 0.4243), (2.804, -1.116, 0.6061), (2.971, -1.116, 0.6061), (2.971, -1.116, 0.4243), (2.804, -1.116, 0.6061), (2.804, -1.116, 0.7879), (2.971, -1.116, 0.7879), (2.971, -1.116, 0.6061), (2.804, -2.117, -3.55), (2.804, -2.117, -1.55), (2.804, -1.617, -3.55), (2.804, -1.617, -1.55), (2.971, -2.117, -3.55), (2.971, -2.117, -1.55), (2.971, -1.617, -3.55), (2.971, -1.617, -1.55), (2.804, -2.117, -3.368), (2.804, -2.117, -3.186), (2.804, -2.117, -3.004), (2.804, -2.117, -2.822), (2.804, -2.117, -2.641), (2.804, -2.117, -2.459), (2.804, -2.117, -2.277), (2.804, -2.117, -2.095), (2.804, -2.117, -1.913), (2.804, -2.117, -1.731), (2.804, -1.617, -1.731), (2.804, -1.617, -1.913), (2.804, -1.617, -2.095), (2.804, -1.617, -2.277), (2.804, -1.617, -2.459), (2.804, -1.617, -2.641), (2.804, -1.617, -2.822), (2.804, -1.617, -3.004), (2.804, -1.617, -3.186), (2.804, -1.617, -3.368), (2.971, -1.617, -1.731), (2.971, -1.617, -1.913), (2.971, -1.617, -2.095), (2.971, -1.617, -2.277), (2.971, -1.617, -2.459), (2.971, -1.617, -2.641), (2.971, -1.617, -2.822), (2.971, -1.617, -3.004), (2.971, -1.617, -3.186), (2.971, -1.617, -3.368), (2.971, -2.117, -1.731), (2.971, -2.117, -1.913), (2.971, -2.117, -2.095), (2.971, -2.117, -2.277), (2.971, -2.117, -2.459), (2.971, -2.117, -2.641), (2.971, -2.117, -2.822), (2.971, -2.117, -3.004), (2.971, -2.117, -3.186), (2.971, -2.117, -3.368), (2.971, -2.617, -2.641), (2.971, -2.617, -2.459), (2.804, -2.617, -2.459), (2.804, -2.617, -2.641), (2.971, -2.617, -2.459), (2.971, -2.617, -2.277), (2.804, -2.617, -2.277), (2.804, -2.617, -2.459), (2.804, -1.116, -2.641), (2.804, -1.116, -2.459), (2.971, -1.116, -2.459), (2.971, -1.116, -2.641), (2.804, -1.116, -2.459), (2.804, -1.116, -2.277), (2.971, -1.116, -2.277), (2.971, -1.116, -2.459), (2.839, 1.666, -3.55), (2.839, 1.666, -1.55), (2.839, 2.166, -3.55), (2.839, 2.166, -1.55), (3.006, 1.666, -3.55), (3.006, 1.666, -1.55), (3.006, 2.166, -3.55), (3.006, 2.166, -1.55), (2.839, 1.666, -3.368), (2.839, 1.666, -3.186), (2.839, 1.666, -3.004), (2.839, 1.666, -2.822), (2.839, 1.666, -2.641), (2.839, 1.666, -2.459), (2.839, 1.666, -2.277), (2.839, 1.666, -2.095), (2.839, 1.666, -1.913), (2.839, 1.666, -1.731), (2.839, 2.166, -1.731), (2.839, 2.166, -1.913), (2.839, 2.166, -2.095), (2.839, 2.166, -2.277), (2.839, 2.166, -2.459), (2.839, 2.166, -2.641), (2.839, 2.166, -2.822), (2.839, 2.166, -3.004), (2.839, 2.166, -3.186), (2.839, 2.166, -3.368), (3.006, 2.166, -1.731), (3.006, 2.166, -1.913), (3.006, 2.166, -2.095), (3.006, 2.166, -2.277), (3.006, 2.166, -2.459), (3.006, 2.166, -2.641), (3.006, 2.166, -2.822), (3.006, 2.166, -3.004), (3.006, 2.166, -3.186), (3.006, 2.166, -3.368), (3.006, 1.666, -1.731), (3.006, 1.666, -1.913), (3.006, 1.666, -2.095), (3.006, 1.666, -2.277), (3.006, 1.666, -2.459), (3.006, 1.666, -2.641), (3.006, 1.666, -2.822), (3.006, 1.666, -3.004), (3.006, 1.666, -3.186), (3.006, 1.666, -3.368), (3.006, 1.165, -2.641), (3.006, 1.165, -2.459), (2.839, 1.165, -2.459), (2.839, 1.165, -2.641), (3.006, 1.165, -2.459), (3.006, 1.165, -2.277), (2.839, 1.165, -2.277), (2.839, 1.165, -2.459), (2.839, 2.666, -2.641), (2.839, 2.666, -2.459), (3.006, 2.666, -2.459), (3.006, 2.666, -2.641), (2.839, 2.666, -2.459), (2.839, 2.666, -2.277), (3.006, 2.666, -2.277), (3.006, 2.666, -2.459)], [], [(895, 127, 3, 28), (28, 3, 7, 48), (531, 167, 5, 68), (68, 5, 1, 27), (107, 128, 4, 0), (167, 108, 1, 5), (4, 87, 8, 0), (87, 86, 9, 8), (86, 85, 10, 9), (85, 84, 11, 10), (84, 83, 12, 11), (83, 82, 13, 12), (82, 81, 14, 13), (81, 80, 15, 14), (80, 79, 16, 15), (79, 78, 17, 16), (78, 77, 18, 17), (77, 76, 19, 18), (76, 75, 20, 19), (75, 74, 21, 20), (74, 73, 22, 21), (73, 72, 23, 22), (72, 71, 24, 23), (71, 70, 25, 24), (70, 69, 26, 25), (69, 68, 27, 26), (128, 187, 87, 4), (187, 207, 86, 87), (207, 227, 85, 86), (227, 247, 84, 85), (247, 267, 83, 84), (267, 281, 82, 83), (281, 295, 81, 82), (295, 315, 80, 81), (315, 335, 79, 80), (335, 355, 78, 79), (355, 369, 77, 78), (369, 383, 76, 77), (383, 403, 75, 76), (403, 423, 74, 75), (423, 443, 73, 74), (443, 457, 72, 73), (457, 471, 71, 72), (471, 491, 70, 71), (491, 511, 69, 70), (511, 531, 68, 69), (2, 47, 67, 6), (47, 46, 66, 67), (46, 45, 65, 66), (45, 44, 64, 65), (44, 43, 63, 64), (43, 42, 62, 63), (42, 41, 61, 62), (41, 40, 60, 61), (40, 39, 59, 60), (39, 38, 58, 59), (38, 37, 57, 58), (37, 36, 56, 57), (36, 35, 55, 56), (35, 34, 54, 55), (34, 33, 53, 54), (33, 32, 52, 53), (32, 31, 51, 52), (31, 30, 50, 51), (30, 29, 49, 50), (29, 28, 48, 49), (88, 551, 47, 2), (551, 571, 46, 47), (571, 591, 45, 46), (591, 611, 44, 45), (611, 631, 43, 44), (631, 645, 42, 43), (645, 659, 41, 42), (659, 679, 40, 41), (679, 699, 39, 40), (699, 719, 38, 39), (719, 733, 37, 38), (733, 747, 36, 37), (747, 767, 35, 36), (767, 787, 34, 35), (787, 807, 33, 34), (807, 821, 32, 33), (821, 835, 31, 32), (835, 855, 30, 31), (855, 875, 29, 30), (875, 895, 28, 29), (26, 27, 876, 856), (856, 876, 877, 857), (857, 877, 878, 858), (858, 878, 879, 859), (859, 879, 880, 860), (860, 880, 881, 861), (861, 881, 882, 862), (862, 882, 883, 863), (863, 883, 884, 864), (864, 884, 885, 865), (865, 885, 886, 866), (866, 886, 887, 867), (867, 887, 888, 868), (868, 888, 889, 869), (869, 889, 890, 870), (1222, 1223, 891, 871), (1166, 1167, 892, 872), (872, 892, 893, 873), (873, 893, 894, 874), (874, 894, 895, 875), (25, 26, 856, 836), (836, 856, 857, 837), (837, 857, 858, 838), (838, 858, 859, 839), (839, 859, 860, 840), (840, 860, 861, 841), (841, 861, 862, 842), (842, 862, 863, 843), (843, 863, 864, 844), (844, 864, 865, 845), (845, 865, 866, 846), (846, 866, 867, 847), (847, 867, 868, 848), (848, 868, 869, 849), (849, 869, 870, 850), (1221, 1222, 871, 851), (1165, 1166, 872, 852), (852, 872, 873, 853), (853, 873, 874, 854), (854, 874, 875, 855), (24, 25, 836, 822), (822, 836, 837, 823), (823, 837, 838, 824), (801, 818, 1111, 1101), (704, 703, 1057, 1058), (313, 293, 925, 935), (666, 649, 1040, 1050), (825, 842, 843, 826), (826, 843, 844, 827), (827, 844, 845, 828), (828, 845, 846, 829), (829, 846, 847, 830), (830, 847, 848, 831), (831, 848, 849, 832), (794, 793, 1099, 1100), (703, 702, 1056, 1057), (643, 629, 1025, 1035), (793, 792, 1098, 1099), (833, 853, 854, 834), (834, 854, 855, 835), (23, 24, 822, 808), (808, 822, 823, 809), (809, 823, 824, 810), (736, 750, 1086, 1076), (380, 397, 971, 961), (713, 730, 1071, 1061), (792, 791, 1097, 1098), (811, 825, 826, 812), (812, 826, 827, 813), (813, 827, 828, 814), (814, 828, 829, 815), (815, 829, 830, 816), (816, 830, 831, 817), (817, 831, 832, 818), (791, 790, 1096, 1097), (292, 309, 931, 921), (648, 662, 1046, 1036), (625, 642, 1031, 1021), (819, 833, 834, 820), (820, 834, 835, 821), (22, 23, 808, 788), (788, 808, 809, 789), (789, 809, 810, 790), (478, 461, 1000, 1010), (811, 794, 1100, 1110), (455, 441, 985, 995), (367, 353, 945, 955), (794, 811, 812, 795), (795, 812, 813, 796), (796, 813, 814, 797), (797, 814, 815, 798), (798, 815, 816, 799), (799, 816, 817, 800), (800, 817, 818, 801), (390, 373, 960, 970), (723, 706, 1060, 1070), (460, 474, 1006, 996), (790, 810, 1106, 1096), (805, 819, 820, 806), (806, 820, 821, 807), (21, 22, 788, 768), (768, 788, 789, 769), (769, 789, 790, 770), (770, 790, 791, 771), (771, 791, 792, 772), (772, 792, 793, 773), (773, 793, 794, 774), (774, 794, 795, 775), (775, 795, 796, 776), (776, 796, 797, 777), (777, 797, 798, 778), (778, 798, 799, 779), (779, 799, 800, 780), (780, 800, 801, 781), (781, 801, 802, 782), (1219, 1220, 803, 783), (1163, 1164, 804, 784), (784, 804, 805, 785), (785, 805, 806, 786), (786, 806, 807, 787), (20, 21, 768, 748), (748, 768, 769, 749), (749, 769, 770, 750), (750, 770, 771, 751), (751, 771, 772, 752), (752, 772, 773, 753), (753, 773, 774, 754), (754, 774, 775, 755), (755, 775, 776, 756), (756, 776, 777, 757), (757, 777, 778, 758), (758, 778, 779, 759), (759, 779, 780, 760), (760, 780, 781, 761), (761, 781, 782, 762), (1218, 1219, 783, 763), (1162, 1163, 784, 764), (764, 784, 785, 765), (765, 785, 786, 766), (766, 786, 787, 767), (19, 20, 748, 734), (734, 748, 749, 735), (735, 749, 750, 736), (437, 454, 991, 981), (302, 285, 920, 930), (279, 265, 905, 915), (635, 618, 1020, 1030), (737, 754, 755, 738), (738, 755, 756, 739), (739, 756, 757, 740), (740, 757, 758, 741), (741, 758, 759, 742), (742, 759, 760, 743), (743, 760, 761, 744), (349, 366, 951, 941), (372, 386, 966, 956), (702, 722, 1066, 1056), (284, 298, 926, 916), (745, 765, 766, 746), (746, 766, 767, 747), (18, 19, 734, 720), (720, 734, 735, 721), (721, 735, 736, 722), (833, 819, 1115, 1125), (261, 278, 911, 901), (312, 313, 935, 934), (614, 634, 1026, 1016), (723, 737, 738, 724), (724, 738, 739, 725), (725, 739, 740, 726), (726, 740, 741, 727), (727, 741, 742, 728), (728, 742, 743, 729), (729, 743, 744, 730), (311, 312, 934, 933), (447, 430, 980, 990), (310, 311, 933, 932), (745, 731, 1075, 1085), (731, 745, 746, 732), (732, 746, 747, 733), (17, 18, 720, 700), (700, 720, 721, 701), (701, 721, 722, 702), (400, 401, 975, 974), (309, 310, 932, 931), (818, 832, 1121, 1111), (399, 400, 974, 973), (706, 723, 724, 707), (707, 724, 725, 708), (708, 725, 726, 709), (709, 726, 727, 710), (710, 727, 728, 711), (711, 728, 729, 712), (712, 729, 730, 713), (359, 342, 940, 950), (398, 399, 973, 972), (657, 643, 1035, 1045), (488, 489, 1015, 1014), (717, 731, 732, 718), (718, 732, 733, 719), (16, 17, 700, 680), (680, 700, 701, 681), (681, 701, 702, 682), (682, 702, 703, 683), (683, 703, 704, 684), (684, 704, 705, 685), (685, 705, 706, 686), (686, 706, 707, 687), (687, 707, 708, 688), (688, 708, 709, 689), (689, 709, 710, 690), (690, 710, 711, 691), (691, 711, 712, 692), (692, 712, 713, 693), (693, 713, 714, 694), (1216, 1217, 715, 695), (1160, 1161, 716, 696), (696, 716, 717, 697), (697, 717, 718, 698), (698, 718, 719, 699), (15, 16, 680, 660), (660, 680, 681, 661), (661, 681, 682, 662), (662, 682, 683, 663), (663, 683, 684, 664), (664, 684, 685, 665), (665, 685, 686, 666), (666, 686, 687, 667), (667, 687, 688, 668), (668, 688, 689, 669), (669, 689, 690, 670), (670, 690, 691, 671), (671, 691, 692, 672), (672, 692, 693, 673), (673, 693, 694, 674), (1215, 1216, 695, 675), (1159, 1160, 696, 676), (676, 696, 697, 677), (677, 697, 698, 678), (678, 698, 699, 679), (14, 15, 660, 646), (646, 660, 661, 647), (647, 661, 662, 648), (397, 398, 972, 971), (426, 446, 986, 976), (730, 744, 1081, 1071), (487, 488, 1014, 1013), (649, 666, 667, 650), (650, 667, 668, 651), (651, 668, 669, 652), (652, 669, 670, 653), (653, 670, 671, 654), (654, 671, 672, 655), (655, 672, 673, 656), (271, 254, 900, 910), (486, 487, 1013, 1012), (485, 486, 1012, 1011), (265, 264, 904, 905), (657, 677, 678, 658), (658, 678, 679, 659), (13, 14, 646, 632), (632, 646, 647, 633), (633, 647, 648, 634), (338, 358, 946, 936), (642, 656, 1041, 1031), (264, 263, 903, 904), (263, 262, 902, 903), (635, 649, 650, 636), (636, 650, 651, 637), (637, 651, 652, 638), (638, 652, 653, 639), (639, 653, 654, 640), (640, 654, 655, 641), (641, 655, 656, 642), (825, 811, 1110, 1120), (469, 455, 995, 1005), (250, 270, 906, 896), (301, 302, 930, 929), (643, 657, 658, 644), (644, 658, 659, 645), (12, 13, 632, 612), (612, 632, 633, 613), (613, 633, 634, 614), (676, 677, 1055, 1054), (353, 352, 944, 945), (262, 261, 901, 902), (1201, 301, 929, 1227), (618, 635, 636, 619), (619, 636, 637, 620), (620, 637, 638, 621), (621, 638, 639, 622), (622, 639, 640, 623), (623, 640, 641, 624), (624, 641, 642, 625), (1159, 676, 1054, 1183), (352, 351, 943, 944), (1145, 300, 928, 1171), (1215, 675, 1053, 1239), (629, 643, 644, 630), (630, 644, 645, 631), (11, 12, 612, 592), (592, 612, 613, 593), (593, 613, 614, 594), (594, 614, 615, 595), (595, 615, 616, 596), (596, 616, 617, 597), (597, 617, 618, 598), (598, 618, 619, 599), (599, 619, 620, 600), (600, 620, 621, 601), (601, 621, 622, 602), (602, 622, 623, 603), (603, 623, 624, 604), (604, 624, 625, 605), (605, 625, 626, 606), (1213, 1214, 627, 607), (1157, 1158, 628, 608), (608, 628, 629, 609), (609, 629, 630, 610), (610, 630, 631, 611), (10, 11, 592, 572), (572, 592, 593, 573), (573, 593, 594, 574), (574, 594, 595, 575), (575, 595, 596, 576), (576, 596, 597, 577), (577, 597, 598, 578), (578, 598, 599, 579), (579, 599, 600, 580), (580, 600, 601, 581), (581, 601, 602, 582), (582, 602, 603, 583), (583, 603, 604, 584), (584, 604, 605, 585), (585, 605, 606, 586), (1212, 1213, 607, 587), (1156, 1157, 608, 588), (588, 608, 609, 589), (589, 609, 610, 590), (590, 610, 611, 591), (9, 10, 572, 552), (552, 572, 573, 553), (553, 573, 574, 554), (554, 574, 575, 555), (555, 575, 576, 556), (556, 576, 577, 557), (557, 577, 578, 558), (558, 578, 579, 559), (559, 579, 580, 560), (560, 580, 581, 561), (561, 581, 582, 562), (562, 582, 583, 563), (563, 583, 584, 564), (564, 584, 585, 565), (565, 585, 586, 566), (1211, 1212, 587, 567), (1155, 1156, 588, 568), (568, 588, 589, 569), (569, 589, 590, 570), (570, 590, 591, 571), (8, 9, 552, 532), (532, 552, 553, 533), (533, 553, 554, 534), (534, 554, 555, 535), (535, 555, 556, 536), (536, 556, 557, 537), (537, 557, 558, 538), (538, 558, 559, 539), (539, 559, 560, 540), (540, 560, 561, 541), (541, 561, 562, 542), (542, 562, 563, 543), (543, 563, 564, 544), (544, 564, 565, 545), (545, 565, 566, 546), (1210, 1211, 567, 547), (1154, 1155, 568, 548), (548, 568, 569, 549), (549, 569, 570, 550), (550, 570, 571, 551), (0, 8, 532, 107), (107, 532, 533, 106), (106, 533, 534, 105), (105, 534, 535, 104), (104, 535, 536, 103), (103, 536, 537, 102), (102, 537, 538, 101), (101, 538, 539, 100), (100, 539, 540, 99), (99, 540, 541, 98), (98, 541, 542, 97), (97, 542, 543, 96), (96, 543, 544, 95), (95, 544, 545, 94), (94, 545, 546, 93), (1192, 1210, 547, 92), (1136, 1154, 548, 91), (91, 548, 549, 90), (90, 549, 550, 89), (89, 550, 551, 88), (49, 48, 512, 492), (492, 512, 513, 493), (493, 513, 514, 494), (494, 514, 515, 495), (1152, 1153, 516, 496), (1208, 1209, 517, 497), (497, 517, 518, 498), (498, 518, 519, 499), (499, 519, 520, 500), (500, 520, 521, 501), (501, 521, 522, 502), (502, 522, 523, 503), (503, 523, 524, 504), (504, 524, 525, 505), (505, 525, 526, 506), (506, 526, 527, 507), (507, 527, 528, 508), (508, 528, 529, 509), (509, 529, 530, 510), (510, 530, 531, 511), (50, 49, 492, 472), (472, 492, 493, 473), (473, 493, 494, 474), (474, 494, 495, 475), (1151, 1152, 496, 476), (1207, 1208, 497, 477), (477, 497, 498, 478), (478, 498, 499, 479), (479, 499, 500, 480), (480, 500, 501, 481), (481, 501, 502, 482), (482, 502, 503, 483), (483, 503, 504, 484), (484, 504, 505, 485), (485, 505, 506, 486), (486, 506, 507, 487), (487, 507, 508, 488), (488, 508, 509, 489), (489, 509, 510, 490), (490, 510, 511, 491), (51, 50, 472, 458), (458, 472, 473, 459), (459, 473, 474, 460), (351, 350, 942, 943), (737, 723, 1070, 1080), (381, 367, 955, 965), (389, 390, 970, 969), (461, 478, 479, 462), (462, 479, 480, 463), (463, 480, 481, 464), (464, 481, 482, 465), (465, 482, 483, 466), (466, 483, 484, 467), (467, 484, 485, 468), (298, 299, 927, 926), (764, 765, 1095, 1094), (441, 440, 984, 985), (673, 674, 1052, 1051), (469, 489, 490, 470), (470, 490, 491, 471), (52, 51, 458, 444), (444, 458, 459, 445), (445, 459, 460, 446), (350, 349, 941, 942), (810, 824, 1116, 1106), (1204, 389, 969, 1231), (454, 468, 1001, 991), (447, 461, 462, 448), (448, 462, 463, 449), (449, 463, 464, 450), (450, 464, 465, 451), (451, 465, 466, 452), (452, 466, 467, 453), (453, 467, 468, 454), (1162, 764, 1094, 1187), (440, 439, 983, 984), (1148, 388, 968, 1175), (293, 279, 915, 925), (455, 469, 470, 456), (456, 470, 471, 457), (53, 52, 444, 424), (424, 444, 445, 425), (425, 445, 446, 426), (1218, 763, 1093, 1243), (439, 438, 982, 983), (649, 635, 1030, 1040), (477, 478, 1010, 1009), (430, 447, 448, 431), (431, 448, 449, 432), (432, 449, 450, 433), (433, 450, 451, 434), (434, 451, 452, 435), (435, 452, 453, 436), (436, 453, 454, 437), (852, 853, 1135, 1134), (386, 387, 967, 966), (761, 762, 1092, 1091), (438, 437, 981, 982), (441, 455, 456, 442), (442, 456, 457, 443), (54, 53, 424, 404), (404, 424, 425, 405), (405, 425, 426, 406), (406, 426, 427, 407), (1149, 1150, 428, 408), (1205, 1206, 429, 409), (409, 429, 430, 410), (410, 430, 431, 411), (411, 431, 432, 412), (412, 432, 433, 413), (413, 433, 434, 414), (414, 434, 435, 415), (415, 435, 436, 416), (416, 436, 437, 417), (417, 437, 438, 418), (418, 438, 439, 419), (419, 439, 440, 420), (420, 440, 441, 421), (421, 441, 442, 422), (422, 442, 443, 423), (55, 54, 404, 384), (384, 404, 405, 385), (385, 405, 406, 386), (386, 406, 407, 387), (1148, 1149, 408, 388), (1204, 1205, 409, 389), (389, 409, 410, 390), (390, 410, 411, 391), (391, 411, 412, 392), (392, 412, 413, 393), (393, 413, 414, 394), (394, 414, 415, 395), (395, 415, 416, 396), (396, 416, 417, 397), (397, 417, 418, 398), (398, 418, 419, 399), (399, 419, 420, 400), (400, 420, 421, 401), (401, 421, 422, 402), (402, 422, 423, 403), (56, 55, 384, 370), (370, 384, 385, 371), (371, 385, 386, 372), (722, 736, 1076, 1066), (1207, 477, 1009, 1235), (366, 380, 961, 951), (1165, 852, 1134, 1191), (373, 390, 391, 374), (374, 391, 392, 375), (375, 392, 393, 376), (376, 393, 394, 377), (377, 394, 395, 378), (378, 395, 396, 379), (379, 396, 397, 380), (1151, 476, 1008, 1179), (1221, 851, 1133, 1247), (474, 475, 1007, 1006), (254, 253, 899, 900), (381, 401, 402, 382), (382, 402, 403, 383), (57, 56, 370, 356), (356, 370, 371, 357), (357, 371, 372, 358), (853, 833, 1125, 1135), (849, 850, 1132, 1131), (629, 628, 1024, 1025), (278, 292, 921, 911), (359, 373, 374, 360), (360, 374, 375, 361), (361, 375, 376, 362), (362, 376, 377, 363), (363, 377, 378, 364), (364, 378, 379, 365), (365, 379, 380, 366), (634, 648, 1036, 1026), (1200, 252, 898, 1224), (1158, 627, 1023, 1180), (1144, 251, 897, 1168), (367, 381, 382, 368), (368, 382, 383, 369), (58, 57, 356, 336), (336, 356, 357, 337), (337, 357, 358, 338), (1214, 626, 1022, 1236), (461, 447, 990, 1000), (665, 666, 1050, 1049), (342, 341, 939, 940), (342, 359, 360, 343), (343, 360, 361, 344), (344, 361, 362, 345), (345, 362, 363, 346), (346, 363, 364, 347), (347, 364, 365, 348), (348, 365, 366, 349), (765, 745, 1085, 1095), (717, 716, 1064, 1065), (251, 250, 896, 897), (626, 625, 1021, 1022), (353, 367, 368, 354), (354, 368, 369, 355), (59, 58, 336, 316), (316, 336, 337, 317), (317, 337, 338, 318), (318, 338, 339, 319), (1146, 1147, 340, 320), (1202, 1203, 341, 321), (321, 341, 342, 322), (322, 342, 343, 323), (323, 343, 344, 324), (324, 344, 345, 325), (325, 345, 346, 326), (326, 346, 347, 327), (327, 347, 348, 328), (328, 348, 349, 329), (329, 349, 350, 330), (330, 350, 351, 331), (331, 351, 352, 332), (332, 352, 353, 333), (333, 353, 354, 334), (334, 354, 355, 335), (60, 59, 316, 296), (296, 316, 317, 297), (297, 317, 318, 298), (298, 318, 319, 299), (1145, 1146, 320, 300), (1201, 1202, 321, 301), (301, 321, 322, 302), (302, 322, 323, 303), (303, 323, 324, 304), (304, 324, 325, 305), (305, 325, 326, 306), (306, 326, 327, 307), (307, 327, 328, 308), (308, 328, 329, 309), (309, 329, 330, 310), (310, 330, 331, 311), (311, 331, 332, 312), (312, 332, 333, 313), (313, 333, 334, 314), (314, 334, 335, 315), (61, 60, 296, 282), (282, 296, 297, 283), (283, 297, 298, 284), (664, 665, 1049, 1048), (1203, 340, 938, 1228), (832, 849, 1131, 1121), (1161, 715, 1063, 1184), (285, 302, 303, 286), (286, 303, 304, 287), (287, 304, 305, 288), (288, 305, 306, 289), (289, 306, 307, 290), (290, 307, 308, 291), (291, 308, 309, 292), (663, 664, 1048, 1047), (1147, 339, 937, 1172), (1217, 714, 1062, 1240), (373, 359, 950, 960), (293, 313, 314, 294), (294, 314, 315, 295), (62, 61, 282, 268), (268, 282, 283, 269), (269, 283, 284, 270), (753, 754, 1090, 1089), (662, 663, 1047, 1046), (430, 429, 979, 980), (677, 657, 1045, 1055), (271, 285, 286, 272), (272, 286, 287, 273), (273, 287, 288, 274), (274, 288, 289, 275), (275, 289, 290, 276), (276, 290, 291, 277), (277, 291, 292, 278), (805, 804, 1104, 1105), (339, 338, 936, 937), (714, 713, 1061, 1062), (446, 460, 996, 986), (279, 293, 294, 280), (280, 294, 295, 281), (63, 62, 268, 248), (248, 268, 269, 249), (249, 269, 270, 250), (752, 753, 1089, 1088), (1206, 428, 978, 1232), (1164, 803, 1103, 1188), (744, 761, 1091, 1081), (254, 271, 272, 255), (255, 272, 273, 256), (256, 273, 274, 257), (257, 274, 275, 258), (258, 275, 276, 259), (259, 276, 277, 260), (260, 277, 278, 261), (285, 271, 910, 920), (751, 752, 1088, 1087), (1150, 427, 977, 1176), (1220, 802, 1102, 1244), (265, 279, 280, 266), (266, 280, 281, 267), (64, 63, 248, 228), (228, 248, 249, 229), (229, 249, 250, 230), (230, 250, 251, 231), (1143, 1144, 252, 232), (1199, 1200, 253, 233), (233, 253, 254, 234), (234, 254, 255, 235), (235, 255, 256, 236), (236, 256, 257, 237), (237, 257, 258, 238), (238, 258, 259, 239), (239, 259, 260, 240), (240, 260, 261, 241), (241, 261, 262, 242), (242, 262, 263, 243), (243, 263, 264, 244), (244, 264, 265, 245), (245, 265, 266, 246), (246, 266, 267, 247), (65, 64, 228, 208), (208, 228, 229, 209), (209, 229, 230, 210), (210, 230, 231, 211), (1142, 1143, 232, 212), (1198, 1199, 233, 213), (213, 233, 234, 214), (214, 234, 235, 215), (215, 235, 236, 216), (216, 236, 237, 217), (217, 237, 238, 218), (218, 238, 239, 219), (219, 239, 240, 220), (220, 240, 241, 221), (221, 241, 242, 222), (222, 242, 243, 223), (223, 243, 244, 224), (224, 244, 245, 225), (225, 245, 246, 226), (226, 246, 247, 227), (66, 65, 208, 188), (188, 208, 209, 189), (189, 209, 210, 190), (190, 210, 211, 191), (1141, 1142, 212, 192), (1197, 1198, 213, 193), (193, 213, 214, 194), (194, 214, 215, 195), (195, 215, 216, 196), (196, 216, 217, 197), (197, 217, 218, 198), (198, 218, 219, 199), (199, 219, 220, 200), (200, 220, 221, 201), (201, 221, 222, 202), (202, 222, 223, 203), (203, 223, 224, 204), (204, 224, 225, 205), (205, 225, 226, 206), (206, 226, 227, 207), (67, 66, 188, 168), (168, 188, 189, 169), (169, 189, 190, 170), (170, 190, 191, 171), (1140, 1141, 192, 172), (1196, 1197, 193, 173), (173, 193, 194, 174), (174, 194, 195, 175), (175, 195, 196, 176), (176, 196, 197, 177), (177, 197, 198, 178), (178, 198, 199, 179), (179, 199, 200, 180), (180, 200, 201, 181), (181, 201, 202, 182), (182, 202, 203, 183), (183, 203, 204, 184), (184, 204, 205, 185), (185, 205, 206, 186), (186, 206, 207, 187), (6, 67, 168, 147), (147, 168, 169, 146), (146, 169, 170, 145), (145, 170, 171, 144), (1138, 1140, 172, 143), (1194, 1196, 173, 142), (142, 173, 174, 141), (141, 174, 175, 140), (140, 175, 176, 139), (139, 176, 177, 138), (138, 177, 178, 137), (137, 178, 179, 136), (136, 179, 180, 135), (135, 180, 181, 134), (134, 181, 182, 133), (133, 182, 183, 132), (132, 183, 184, 131), (131, 184, 185, 130), (130, 185, 186, 129), (129, 186, 187, 128), (7, 3, 127, 148), (148, 127, 126, 149), (149, 126, 125, 150), (150, 125, 124, 151), (1139, 1137, 123, 152), (1195, 1193, 122, 153), (153, 122, 121, 154), (154, 121, 120, 155), (155, 120, 119, 156), (156, 119, 118, 157), (157, 118, 117, 158), (158, 117, 116, 159), (159, 116, 115, 160), (160, 115, 114, 161), (161, 114, 113, 162), (162, 113, 112, 163), (163, 112, 111, 164), (164, 111, 110, 165), (165, 110, 109, 166), (166, 109, 108, 167), (2, 6, 147, 88), (88, 147, 146, 89), (89, 146, 145, 90), (90, 145, 144, 91), (1136, 1138, 143, 92), (1192, 1194, 142, 93), (93, 142, 141, 94), (94, 141, 140, 95), (95, 140, 139, 96), (96, 139, 138, 97), (97, 138, 137, 98), (98, 137, 136, 99), (99, 136, 135, 100), (100, 135, 134, 101), (101, 134, 133, 102), (102, 133, 132, 103), (103, 132, 131, 104), (104, 131, 130, 105), (105, 130, 129, 106), (106, 129, 128, 107), (48, 7, 148, 512), (512, 148, 149, 513), (513, 149, 150, 514), (514, 150, 151, 515), (1153, 1139, 152, 516), (1209, 1195, 153, 517), (517, 153, 154, 518), (518, 154, 155, 519), (519, 155, 156, 520), (520, 156, 157, 521), (521, 157, 158, 522), (522, 158, 159, 523), (523, 159, 160, 524), (524, 160, 161, 525), (525, 161, 162, 526), (526, 162, 163, 527), (527, 163, 164, 528), (528, 164, 165, 529), (529, 165, 166, 530), (530, 166, 167, 531), (27, 1, 108, 876), (876, 108, 109, 877), (877, 109, 110, 878), (878, 110, 111, 879), (879, 111, 112, 880), (880, 112, 113, 881), (881, 113, 114, 882), (882, 114, 115, 883), (883, 115, 116, 884), (884, 116, 117, 885), (885, 117, 118, 886), (886, 118, 119, 887), (887, 119, 120, 888), (888, 120, 121, 889), (889, 121, 122, 890), (1223, 1193, 123, 891), (1167, 1137, 124, 892), (892, 124, 125, 893), (893, 125, 126, 894), (894, 126, 127, 895), (1116, 1126, 1127, 1117), (1117, 1127, 1128, 1118), (1118, 1128, 1129, 1119), (1119, 1129, 1130, 1120), (1121, 1131, 1132, 1122), (1246, 1247, 1133, 1123), (1190, 1191, 1134, 1124), (1124, 1134, 1135, 1125), (1106, 1116, 1117, 1107), (1107, 1117, 1118, 1108), (1108, 1118, 1119, 1109), (1109, 1119, 1120, 1110), (1111, 1121, 1122, 1112), (1245, 1246, 1123, 1113), (1189, 1190, 1124, 1114), (1114, 1124, 1125, 1115), (1096, 1106, 1107, 1097), (1097, 1107, 1108, 1098), (1098, 1108, 1109, 1099), (1099, 1109, 1110, 1100), (1101, 1111, 1112, 1102), (1244, 1245, 1113, 1103), (1188, 1189, 1114, 1104), (1104, 1114, 1115, 1105), (1076, 1086, 1087, 1077), (1077, 1087, 1088, 1078), (1078, 1088, 1089, 1079), (1079, 1089, 1090, 1080), (1081, 1091, 1092, 1082), (1242, 1243, 1093, 1083), (1186, 1187, 1094, 1084), (1084, 1094, 1095, 1085), (1066, 1076, 1077, 1067), (1067, 1077, 1078, 1068), (1068, 1078, 1079, 1069), (1069, 1079, 1080, 1070), (1071, 1081, 1082, 1072), (1241, 1242, 1083, 1073), (1185, 1186, 1084, 1074), (1074, 1084, 1085, 1075), (1056, 1066, 1067, 1057), (1057, 1067, 1068, 1058), (1058, 1068, 1069, 1059), (1059, 1069, 1070, 1060), (1061, 1071, 1072, 1062), (1240, 1241, 1073, 1063), (1184, 1185, 1074, 1064), (1064, 1074, 1075, 1065), (1036, 1046, 1047, 1037), (1037, 1047, 1048, 1038), (1038, 1048, 1049, 1039), (1039, 1049, 1050, 1040), (1041, 1051, 1052, 1042), (1238, 1239, 1053, 1043), (1182, 1183, 1054, 1044), (1044, 1054, 1055, 1045), (1026, 1036, 1037, 1027), (1027, 1037, 1038, 1028), (1028, 1038, 1039, 1029), (1029, 1039, 1040, 1030), (1031, 1041, 1042, 1032), (1237, 1238, 1043, 1033), (1181, 1182, 1044, 1034), (1034, 1044, 1045, 1035), (1016, 1026, 1027, 1017), (1017, 1027, 1028, 1018), (1018, 1028, 1029, 1019), (1019, 1029, 1030, 1020), (1021, 1031, 1032, 1022), (1236, 1237, 1033, 1023), (1180, 1181, 1034, 1024), (1024, 1034, 1035, 1025), (996, 1006, 1007, 997), (1178, 1179, 1008, 998), (1234, 1235, 1009, 999), (999, 1009, 1010, 1000), (1001, 1011, 1012, 1002), (1002, 1012, 1013, 1003), (1003, 1013, 1014, 1004), (1004, 1014, 1015, 1005), (986, 996, 997, 987), (1177, 1178, 998, 988), (1233, 1234, 999, 989), (989, 999, 1000, 990), (991, 1001, 1002, 992), (992, 1002, 1003, 993), (993, 1003, 1004, 994), (994, 1004, 1005, 995), (976, 986, 987, 977), (1176, 1177, 988, 978), (1232, 1233, 989, 979), (979, 989, 990, 980), (981, 991, 992, 982), (982, 992, 993, 983), (983, 993, 994, 984), (984, 994, 995, 985), (956, 966, 967, 957), (1174, 1175, 968, 958), (1230, 1231, 969, 959), (959, 969, 970, 960), (961, 971, 972, 962), (962, 972, 973, 963), (963, 973, 974, 964), (964, 974, 975, 965), (946, 956, 957, 947), (1173, 1174, 958, 948), (1229, 1230, 959, 949), (949, 959, 960, 950), (951, 961, 962, 952), (952, 962, 963, 953), (953, 963, 964, 954), (954, 964, 965, 955), (936, 946, 947, 937), (1172, 1173, 948, 938), (1228, 1229, 949, 939), (939, 949, 950, 940), (941, 951, 952, 942), (942, 952, 953, 943), (943, 953, 954, 944), (944, 954, 955, 945), (916, 926, 927, 917), (1170, 1171, 928, 918), (1226, 1227, 929, 919), (919, 929, 930, 920), (921, 931, 932, 922), (922, 932, 933, 923), (923, 933, 934, 924), (924, 934, 935, 925), (906, 916, 917, 907), (1169, 1170, 918, 908), (1225, 1226, 919, 909), (909, 919, 920, 910), (911, 921, 922, 912), (912, 922, 923, 913), (913, 923, 924, 914), (914, 924, 925, 915), (896, 906, 907, 897), (1168, 1169, 908, 898), (1224, 1225, 909, 899), (899, 909, 910, 900), (901, 911, 912, 902), (902, 912, 913, 903), (903, 913, 914, 904), (904, 914, 915, 905), (468, 485, 1011, 1001), (824, 838, 1126, 1116), (705, 704, 1058, 1059), (731, 717, 1065, 1075), (615, 614, 1016, 1017), (401, 381, 965, 975), (706, 705, 1059, 1060), (754, 737, 1080, 1090), (616, 615, 1017, 1018), (617, 616, 1018, 1019), (819, 805, 1105, 1115), (270, 284, 916, 906), (489, 469, 1005, 1015), (618, 617, 1019, 1020), (838, 839, 1127, 1126), (842, 825, 1120, 1130), (839, 840, 1128, 1127), (656, 673, 1051, 1041), (840, 841, 1129, 1128), (358, 372, 956, 946), (802, 801, 1101, 1102), (427, 426, 976, 977), (750, 751, 1087, 1086), (841, 842, 1130, 1129), (897, 907, 1169, 1168), (907, 917, 1170, 1169), (917, 927, 1171, 1170), (937, 947, 1173, 1172), (947, 957, 1174, 1173), (957, 967, 1175, 1174), (977, 987, 1177, 1176), (987, 997, 1178, 1177), (997, 1007, 1179, 1178), (1023, 1033, 1181, 1180), (1033, 1043, 1182, 1181), (1043, 1053, 1183, 1182), (1063, 1073, 1185, 1184), (1073, 1083, 1186, 1185), (1083, 1093, 1187, 1186), (1103, 1113, 1189, 1188), (1113, 1123, 1190, 1189), (1123, 1133, 1191, 1190), (891, 123, 1137, 1167), (515, 151, 1139, 1153), (91, 144, 1138, 1136), (151, 124, 1137, 1139), (144, 171, 1140, 1138), (171, 191, 1141, 1140), (191, 211, 1142, 1141), (211, 231, 1143, 1142), (231, 251, 1144, 1143), (428, 1150, 1176, 978), (804, 1164, 1188, 1104), (340, 1147, 1172, 938), (716, 1161, 1184, 1064), (299, 319, 1146, 1145), (319, 339, 1147, 1146), (252, 1144, 1168, 898), (628, 1158, 1180, 1024), (475, 1151, 1179, 1007), (851, 1165, 1191, 1133), (387, 407, 1149, 1148), (407, 427, 1150, 1149), (387, 1148, 1175, 967), (763, 1162, 1187, 1093), (475, 495, 1152, 1151), (495, 515, 1153, 1152), (92, 547, 1154, 1136), (547, 567, 1155, 1154), (567, 587, 1156, 1155), (587, 607, 1157, 1156), (607, 627, 1158, 1157), (299, 1145, 1171, 927), (675, 1159, 1183, 1053), (675, 695, 1160, 1159), (695, 715, 1161, 1160), (763, 783, 1163, 1162), (783, 803, 1164, 1163), (851, 871, 1166, 1165), (871, 891, 1167, 1166), (898, 908, 1225, 1224), (908, 918, 1226, 1225), (918, 928, 1227, 1226), (938, 948, 1229, 1228), (948, 958, 1230, 1229), (958, 968, 1231, 1230), (978, 988, 1233, 1232), (988, 998, 1234, 1233), (998, 1008, 1235, 1234), (1022, 1032, 1237, 1236), (1032, 1042, 1238, 1237), (1042, 1052, 1239, 1238), (1062, 1072, 1241, 1240), (1072, 1082, 1242, 1241), (1082, 1092, 1243, 1242), (1102, 1112, 1245, 1244), (1112, 1122, 1246, 1245), (1122, 1132, 1247, 1246), (890, 122, 1193, 1223), (516, 152, 1195, 1209), (92, 143, 1194, 1192), (152, 123, 1193, 1195), (143, 172, 1196, 1194), (172, 192, 1197, 1196), (192, 212, 1198, 1197), (212, 232, 1199, 1198), (232, 252, 1200, 1199), (803, 1220, 1244, 1103), (429, 1206, 1232, 979), (715, 1217, 1240, 1063), (341, 1203, 1228, 939), (300, 320, 1202, 1201), (320, 340, 1203, 1202), (627, 1214, 1236, 1023), (253, 1200, 1224, 899), (850, 1221, 1247, 1132), (476, 1207, 1235, 1008), (388, 408, 1205, 1204), (408, 428, 1206, 1205), (762, 1218, 1243, 1092), (388, 1204, 1231, 968), (476, 496, 1208, 1207), (496, 516, 1209, 1208), (93, 546, 1210, 1192), (546, 566, 1211, 1210), (566, 586, 1212, 1211), (586, 606, 1213, 1212), (606, 626, 1214, 1213), (674, 1215, 1239, 1052), (300, 1201, 1227, 928), (674, 694, 1216, 1215), (694, 714, 1217, 1216), (762, 782, 1219, 1218), (782, 802, 1220, 1219), (850, 870, 1222, 1221), (870, 890, 1223, 1222), (1265, 1249, 1251, 1266), (1266, 1251, 1255, 1276), (1276, 1255, 1253, 1286), (1286, 1253, 1249, 1265), (1250, 1254, 1252, 1248), (1255, 1251, 1249, 1253), (1252, 1295, 1256, 1248), (1295, 1294, 1257, 1256), (1294, 1293, 1258, 1257), (1293, 1292, 1259, 1258), (1292, 1291, 1260, 1259), (1289, 1288, 1263, 1262), (1288, 1287, 1264, 1263), (1287, 1286, 1265, 1264), (1254, 1285, 1295, 1252), (1285, 1284, 1294, 1295), (1284, 1283, 1293, 1294), (1283, 1282, 1292, 1293), (1282, 1281, 1291, 1292), (1281, 1280, 1290, 1291), (1280, 1279, 1289, 1290), (1279, 1278, 1288, 1289), (1278, 1277, 1287, 1288), (1277, 1276, 1286, 1287), (1250, 1275, 1285, 1254), (1275, 1274, 1284, 1285), (1274, 1273, 1283, 1284), (1273, 1272, 1282, 1283), (1272, 1271, 1281, 1282), (1269, 1268, 1278, 1279), (1268, 1267, 1277, 1278), (1267, 1266, 1276, 1277), (1248, 1256, 1275, 1250), (1256, 1257, 1274, 1275), (1257, 1258, 1273, 1274), (1258, 1259, 1272, 1273), (1259, 1260, 1271, 1272), (1260, 1261, 1270, 1271), (1261, 1262, 1269, 1270), (1262, 1263, 1268, 1269), (1263, 1264, 1267, 1268), (1264, 1265, 1266, 1267), (1296, 1297, 1298, 1299), (1290, 1297, 1296, 1291), (1261, 1298, 1297, 1290), (1260, 1299, 1298, 1261), (1291, 1296, 1299, 1260), (1300, 1301, 1302, 1303), (1289, 1301, 1300, 1290), (1262, 1302, 1301, 1289), (1261, 1303, 1302, 1262), (1290, 1300, 1303, 1261), (1304, 1305, 1306, 1307), (1270, 1305, 1304, 1271), (1280, 1306, 1305, 1270), (1281, 1307, 1306, 1280), (1271, 1304, 1307, 1281), (1308, 1309, 1310, 1311), (1269, 1309, 1308, 1270), (1279, 1310, 1309, 1269), (1280, 1311, 1310, 1279), (1270, 1308, 1311, 1280), (1329, 1313, 1315, 1330), (1330, 1315, 1319, 1340), (1340, 1319, 1317, 1350), (1350, 1317, 1313, 1329), (1314, 1318, 1316, 1312), (1319, 1315, 1313, 1317), (1316, 1359, 1320, 1312), (1359, 1358, 1321, 1320), (1358, 1357, 1322, 1321), (1357, 1356, 1323, 1322), (1356, 1355, 1324, 1323), (1353, 1352, 1327, 1326), (1352, 1351, 1328, 1327), (1351, 1350, 1329, 1328), (1318, 1349, 1359, 1316), (1349, 1348, 1358, 1359), (1348, 1347, 1357, 1358), (1347, 1346, 1356, 1357), (1346, 1345, 1355, 1356), (1345, 1344, 1354, 1355), (1344, 1343, 1353, 1354), (1343, 1342, 1352, 1353), (1342, 1341, 1351, 1352), (1341, 1340, 1350, 1351), (1314, 1339, 1349, 1318), (1339, 1338, 1348, 1349), (1338, 1337, 1347, 1348), (1337, 1336, 1346, 1347), (1336, 1335, 1345, 1346), (1333, 1332, 1342, 1343), (1332, 1331, 1341, 1342), (1331, 1330, 1340, 1341), (1312, 1320, 1339, 1314), (1320, 1321, 1338, 1339), (1321, 1322, 1337, 1338), (1322, 1323, 1336, 1337), (1323, 1324, 1335, 1336), (1324, 1325, 1334, 1335), (1325, 1326, 1333, 1334), (1326, 1327, 1332, 1333), (1327, 1328, 1331, 1332), (1328, 1329, 1330, 1331), (1360, 1361, 1362, 1363), (1354, 1361, 1360, 1355), (1325, 1362, 1361, 1354), (1324, 1363, 1362, 1325), (1355, 1360, 1363, 1324), (1364, 1365, 1366, 1367), (1353, 1365, 1364, 1354), (1326, 1366, 1365, 1353), (1325, 1367, 1366, 1326), (1354, 1364, 1367, 1325), (1368, 1369, 1370, 1371), (1334, 1369, 1368, 1335), (1344, 1370, 1369, 1334), (1345, 1371, 1370, 1344), (1335, 1368, 1371, 1345), (1372, 1373, 1374, 1375), (1333, 1373, 1372, 1334), (1343, 1374, 1373, 1333), (1344, 1375, 1374, 1343), (1334, 1372, 1375, 1344), (1393, 1377, 1379, 1394), (1394, 1379, 1383, 1404), (1404, 1383, 1381, 1414), (1414, 1381, 1377, 1393), (1378, 1382, 1380, 1376), (1383, 1379, 1377, 1381), (1380, 1423, 1384, 1376), (1423, 1422, 1385, 1384), (1422, 1421, 1386, 1385), (1421, 1420, 1387, 1386), (1420, 1419, 1388, 1387), (1417, 1416, 1391, 1390), (1416, 1415, 1392, 1391), (1415, 1414, 1393, 1392), (1382, 1413, 1423, 1380), (1413, 1412, 1422, 1423), (1412, 1411, 1421, 1422), (1411, 1410, 1420, 1421), (1410, 1409, 1419, 1420), (1409, 1408, 1418, 1419), (1408, 1407, 1417, 1418), (1407, 1406, 1416, 1417), (1406, 1405, 1415, 1416), (1405, 1404, 1414, 1415), (1378, 1403, 1413, 1382), (1403, 1402, 1412, 1413), (1402, 1401, 1411, 1412), (1401, 1400, 1410, 1411), (1400, 1399, 1409, 1410), (1397, 1396, 1406, 1407), (1396, 1395, 1405, 1406), (1395, 1394, 1404, 1405), (1376, 1384, 1403, 1378), (1384, 1385, 1402, 1403), (1385, 1386, 1401, 1402), (1386, 1387, 1400, 1401), (1387, 1388, 1399, 1400), (1388, 1389, 1398, 1399), (1389, 1390, 1397, 1398), (1390, 1391, 1396, 1397), (1391, 1392, 1395, 1396), (1392, 1393, 1394, 1395), (1424, 1425, 1426, 1427), (1418, 1425, 1424, 1419), (1389, 1426, 1425, 1418), (1388, 1427, 1426, 1389), (1419, 1424, 1427, 1388), (1428, 1429, 1430, 1431), (1417, 1429, 1428, 1418), (1390, 1430, 1429, 1417), (1389, 1431, 1430, 1390), (1418, 1428, 1431, 1389), (1432, 1433, 1434, 1435), (1398, 1433, 1432, 1399), (1408, 1434, 1433, 1398), (1409, 1435, 1434, 1408), (1399, 1432, 1435, 1409), (1436, 1437, 1438, 1439), (1397, 1437, 1436, 1398), (1407, 1438, 1437, 1397), (1408, 1439, 1438, 1407), (1398, 1436, 1439, 1408), (1457, 1441, 1443, 1458), (1458, 1443, 1447, 1468), (1468, 1447, 1445, 1478), (1478, 1445, 1441, 1457), (1442, 1446, 1444, 1440), (1447, 1443, 1441, 1445), (1444, 1487, 1448, 1440), (1487, 1486, 1449, 1448), (1486, 1485, 1450, 1449), (1485, 1484, 1451, 1450), (1484, 1483, 1452, 1451), (1481, 1480, 1455, 1454), (1480, 1479, 1456, 1455), (1479, 1478, 1457, 1456), (1446, 1477, 1487, 1444), (1477, 1476, 1486, 1487), (1476, 1475, 1485, 1486), (1475, 1474, 1484, 1485), (1474, 1473, 1483, 1484), (1473, 1472, 1482, 1483), (1472, 1471, 1481, 1482), (1471, 1470, 1480, 1481), (1470, 1469, 1479, 1480), (1469, 1468, 1478, 1479), (1442, 1467, 1477, 1446), (1467, 1466, 1476, 1477), (1466, 1465, 1475, 1476), (1465, 1464, 1474, 1475), (1464, 1463, 1473, 1474), (1461, 1460, 1470, 1471), (1460, 1459, 1469, 1470), (1459, 1458, 1468, 1469), (1440, 1448, 1467, 1442), (1448, 1449, 1466, 1467), (1449, 1450, 1465, 1466), (1450, 1451, 1464, 1465), (1451, 1452, 1463, 1464), (1452, 1453, 1462, 1463), (1453, 1454, 1461, 1462), (1454, 1455, 1460, 1461), (1455, 1456, 1459, 1460), (1456, 1457, 1458, 1459), (1488, 1489, 1490, 1491), (1482, 1489, 1488, 1483), (1453, 1490, 1489, 1482), (1452, 1491, 1490, 1453), (1483, 1488, 1491, 1452), (1492, 1493, 1494, 1495), (1481, 1493, 1492, 1482), (1454, 1494, 1493, 1481), (1453, 1495, 1494, 1454), (1482, 1492, 1495, 1453), (1496, 1497, 1498, 1499), (1462, 1497, 1496, 1463), (1472, 1498, 1497, 1462), (1473, 1499, 1498, 1472), (1463, 1496, 1499, 1473), (1500, 1501, 1502, 1503), (1461, 1501, 1500, 1462), (1471, 1502, 1501, 1461), (1472, 1503, 1502, 1471), (1462, 1500, 1503, 1472), (1521, 1505, 1507, 1522), (1522, 1507, 1511, 1532), (1532, 1511, 1509, 1542), (1542, 1509, 1505, 1521), (1506, 1510, 1508, 1504), (1511, 1507, 1505, 1509), (1508, 1551, 1512, 1504), (1551, 1550, 1513, 1512), (1550, 1549, 1514, 1513), (1549, 1548, 1515, 1514), (1548, 1547, 1516, 1515), (1545, 1544, 1519, 1518), (1544, 1543, 1520, 1519), (1543, 1542, 1521, 1520), (1510, 1541, 1551, 1508), (1541, 1540, 1550, 1551), (1540, 1539, 1549, 1550), (1539, 1538, 1548, 1549), (1538, 1537, 1547, 1548), (1537, 1536, 1546, 1547), (1536, 1535, 1545, 1546), (1535, 1534, 1544, 1545), (1534, 1533, 1543, 1544), (1533, 1532, 1542, 1543), (1506, 1531, 1541, 1510), (1531, 1530, 1540, 1541), (1530, 1529, 1539, 1540), (1529, 1528, 1538, 1539), (1528, 1527, 1537, 1538), (1525, 1524, 1534, 1535), (1524, 1523, 1533, 1534), (1523, 1522, 1532, 1533), (1504, 1512, 1531, 1506), (1512, 1513, 1530, 1531), (1513, 1514, 1529, 1530), (1514, 1515, 1528, 1529), (1515, 1516, 1527, 1528), (1516, 1517, 1526, 1527), (1517, 1518, 1525, 1526), (1518, 1519, 1524, 1525), (1519, 1520, 1523, 1524), (1520, 1521, 1522, 1523), (1552, 1553, 1554, 1555), (1546, 1553, 1552, 1547), (1517, 1554, 1553, 1546), (1516, 1555, 1554, 1517), (1547, 1552, 1555, 1516), (1556, 1557, 1558, 1559), (1545, 1557, 1556, 1546), (1518, 1558, 1557, 1545), (1517, 1559, 1558, 1518), (1546, 1556, 1559, 1517), (1560, 1561, 1562, 1563), (1526, 1561, 1560, 1527), (1536, 1562, 1561, 1526), (1537, 1563, 1562, 1536), (1527, 1560, 1563, 1537), (1564, 1565, 1566, 1567), (1525, 1565, 1564, 1526), (1535, 1566, 1565, 1525), (1536, 1567, 1566, 1535), (1526, 1564, 1567, 1536), (1585, 1569, 1571, 1586), (1586, 1571, 1575, 1596), (1596, 1575, 1573, 1606), (1606, 1573, 1569, 1585), (1570, 1574, 1572, 1568), (1575, 1571, 1569, 1573), (1572, 1615, 1576, 1568), (1615, 1614, 1577, 1576), (1614, 1613, 1578, 1577), (1613, 1612, 1579, 1578), (1612, 1611, 1580, 1579), (1609, 1608, 1583, 1582), (1608, 1607, 1584, 1583), (1607, 1606, 1585, 1584), (1574, 1605, 1615, 1572), (1605, 1604, 1614, 1615), (1604, 1603, 1613, 1614), (1603, 1602, 1612, 1613), (1602, 1601, 1611, 1612), (1601, 1600, 1610, 1611), (1600, 1599, 1609, 1610), (1599, 1598, 1608, 1609), (1598, 1597, 1607, 1608), (1597, 1596, 1606, 1607), (1570, 1595, 1605, 1574), (1595, 1594, 1604, 1605), (1594, 1593, 1603, 1604), (1593, 1592, 1602, 1603), (1592, 1591, 1601, 1602), (1589, 1588, 1598, 1599), (1588, 1587, 1597, 1598), (1587, 1586, 1596, 1597), (1568, 1576, 1595, 1570), (1576, 1577, 1594, 1595), (1577, 1578, 1593, 1594), (1578, 1579, 1592, 1593), (1579, 1580, 1591, 1592), (1580, 1581, 1590, 1591), (1581, 1582, 1589, 1590), (1582, 1583, 1588, 1589), (1583, 1584, 1587, 1588), (1584, 1585, 1586, 1587), (1616, 1617, 1618, 1619), (1610, 1617, 1616, 1611), (1581, 1618, 1617, 1610), (1580, 1619, 1618, 1581), (1611, 1616, 1619, 1580), (1620, 1621, 1622, 1623), (1609, 1621, 1620, 1610), (1582, 1622, 1621, 1609), (1581, 1623, 1622, 1582), (1610, 1620, 1623, 1581), (1624, 1625, 1626, 1627), (1590, 1625, 1624, 1591), (1600, 1626, 1625, 1590), (1601, 1627, 1626, 1600), (1591, 1624, 1627, 1601), (1628, 1629, 1630, 1631), (1589, 1629, 1628, 1590), (1599, 1630, 1629, 1589), (1600, 1631, 1630, 1599), (1590, 1628, 1631, 1600)])
me_cube_001.use_remesh_preserve_volume = False
me_cube_001.use_remesh_preserve_attributes = False
me_cube_001.use_mirror_vertex_groups = False
me_cube_001.update()

# ---- objects
ob_cube = bpy.data.objects.new('Cube', me_cube_001)

# ---- transforms, parenting, visibility, modifiers, constraints
ob_cube.location = (0.0, 0.0, 6.661)
ob_cube.lineart.crease_threshold = 0.0

# ---- collection membership
col_collection_1.objects.link(ob_cube)

# ---- scene / render settings (as saved in the file)
scene.frame_start = 1; scene.frame_end = 250; scene.frame_set(1)
scene.render.engine = 'BLENDER_EEVEE_NEXT'
scene.render.resolution_percentage = 50
scene.render.dither_intensity = 0.0
scene.cycles.use_denoising = False
scene.cycles.samples = 128
scene.cycles.sampling_pattern = 'TABULATED_SOBOL'
scene.cycles.light_sampling_threshold = 0.0
scene.cycles.use_adaptive_sampling = False
scene.cycles.use_light_tree = False
scene.cycles.blur_glossy = 0.0
scene.cycles.sample_clamp_indirect = 0.0
scene.view_settings.view_transform = 'Standard'
bpy.context.view_layer.update()

# ---- added for rendering (the .blend has no active camera and no usable light): camera, sun
cam_auto = bpy.data.cameras.new('AutoCamera')
cam_auto.lens = 50.0
cam_auto.sensor_width = 36.0
cam_auto.clip_end = 1000.0
ob_auto_camera = bpy.data.objects.new('AutoCamera', cam_auto)
scene.collection.objects.link(ob_auto_camera)
ob_auto_camera.location = (15.4214, -18.5057, 18.9985)
ob_auto_camera.rotation_euler = (1.09748, -7.21219e-08, 0.694738)
scene.camera = ob_auto_camera
light_auto_sun = bpy.data.lights.new('AutoSun', 'SUN')
light_auto_sun.energy = 3.0
light_auto_sun.angle = 0.0523599
ob_auto_sun = bpy.data.objects.new('AutoSun', light_auto_sun)
scene.collection.objects.link(ob_auto_sun)
ob_auto_sun.rotation_euler = (0.872665, 0.174533, 0.523599)
bpy.context.view_layer.update()
